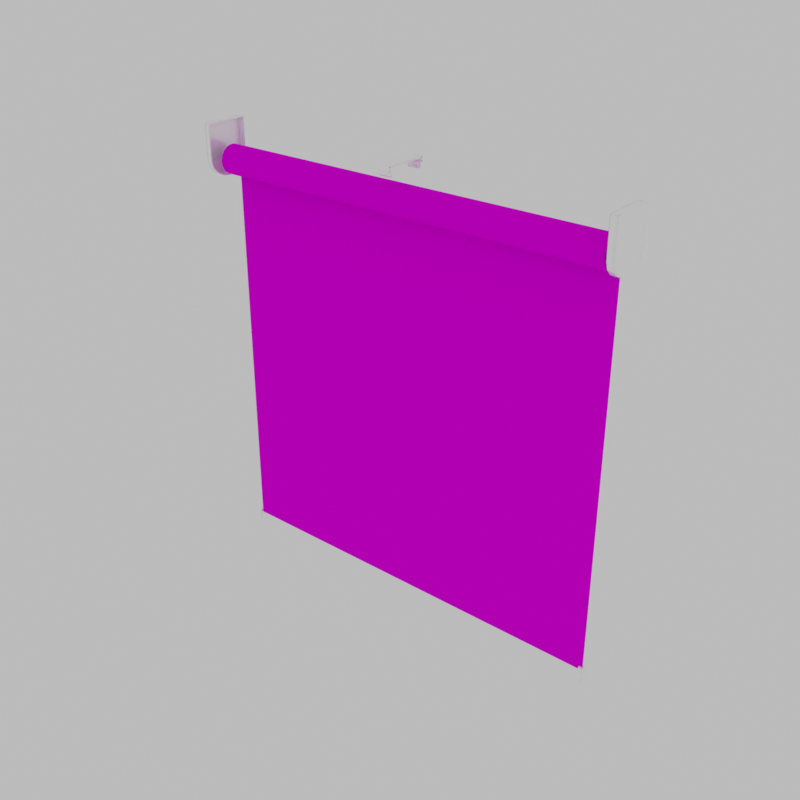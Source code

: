 # Source: Standardrollo_mit_Tr_gerprofil.blend  (saved by Blender 3.1.7; exported with 4.5.12 LTS)
import bpy
from mathutils import Matrix  # noqa: F401  (used for matrix-valued properties, if any)

bpy.ops.wm.read_factory_settings(use_empty=True)
scene = bpy.context.scene
scene.name = 'Scene'

# ---- images (referenced by path relative to the original .blend; pixels are not part of the script)
import os
ASSET_DIR = os.environ.get("B2B_ASSET_DIR", "")  # directory of the original .blend (textures are referenced by path, not embedded)
HERE = os.path.dirname(os.path.abspath(__file__))  # packed textures are extracted next to this script under _unpacked/

def load_image(name, relpath, width, height, colorspace="sRGB"):
    """Load a texture the original file referenced (path relative to the .blend, or extracted next to this script)."""
    p = next((c for c in (os.path.join(HERE, relpath), os.path.join(ASSET_DIR, relpath)) if relpath and os.path.exists(c)), "")
    if p:
        img = bpy.data.images.load(p, check_existing=True)
        img.name = name
    else:  # same state as the original file: an image datablock whose file is absent (Cycles renders it pink)
        img = bpy.data.images.new(name, width, height)
        img.source = "FILE"
        img.filepath = "//" + (relpath or name)
    img.colorspace_settings.name = colorspace
    return img
img_stoff_alpha_png = load_image('stoff_alpha.png', 'stoff_alpha.png', 1024, 1024, 'sRGB')
img_seamless_carpet_texture_normal_jpeg = load_image('seamless_carpet_texture_NORMAL.jpeg', 'seamless_carpet_texture_NORMAL.jpeg', 1024, 1024, 'sRGB')

# ---- materials (node trees are filled in below, after node groups)
mat_schiene = bpy.data.materials.new('Schiene')
mat_schiene.diffuse_color = (0.7613, 0.7613, 0.7613, 1.0)
mat_schiene.roughness = 0.1781
mat_schiene.specular_intensity = 0.2123
mat_stoff_01 = bpy.data.materials.new('Stoff_01')
mat_gloss = bpy.data.materials.new('Gloss')
mat_enden = bpy.data.materials.new('Enden')

# ---- material node trees
mat_schiene.use_nodes = True; mat_schiene.node_tree.nodes.clear()
_N = mat_schiene.node_tree.nodes; _L = mat_schiene.node_tree.links
n0 = _N.new('ShaderNodeBsdfPrincipled'); n0.name = 'Principled BSDF'; n0.location = (10, 300)
n0.distribution = 'GGX'
n0.subsurface_method = 'BURLEY'
n0.inputs[0].default_value = (1.0, 1.0, 1.0, 1.0)
n0.inputs[1].default_value = 0.2536
n0.inputs[2].default_value = 0.2069
n0.inputs[3].default_value = 1.45
n0.inputs[13].default_value = 0.4198
n0.inputs[27].default_value = (0.0, 0.0, 0.0, 1.0)
n0.inputs[28].default_value = 1.0
n1 = _N.new('ShaderNodeOutputMaterial'); n1.name = 'Material Output'; n1.location = (300, 300)
n2 = _N.new('ShaderNodeNormalMap'); n2.name = 'Normal Map'; n2.location = (-300, -300)
n2.label = 'Normal/Map'
n2.inputs[0].default_value = 0.0
_L.new(n0.outputs[0], n1.inputs[0])
_L.new(n2.outputs[0], n0.inputs[5])
n1.is_active_output = True
mat_stoff_01.use_nodes = True; mat_stoff_01.node_tree.nodes.clear()
_N = mat_stoff_01.node_tree.nodes; _L = mat_stoff_01.node_tree.links
n0 = _N.new('ShaderNodeNormalMap'); n0.name = 'Normal Map'; n0.location = (210, -42)
n0.inputs[0].default_value = 0.4
n1 = _N.new('ShaderNodeBsdfPrincipled'); n1.name = 'Principled BSDF'; n1.location = (473, 486)
n1.distribution = 'GGX'
n1.subsurface_method = 'BURLEY'
n1.inputs[2].default_value = 1.0
n1.inputs[3].default_value = 1.45
n1.inputs[13].default_value = 0.0
n1.inputs[27].default_value = (0.0, 0.0, 0.0, 1.0)
n1.inputs[28].default_value = 1.0
n2 = _N.new('ShaderNodeOutputMaterial'); n2.name = 'Material Output'; n2.location = (839, 419)
n3 = _N.new('ShaderNodeTexImage'); n3.name = 'Image Texture.001'; n3.location = (78, 415)
n3.image = img_stoff_alpha_png
n4 = _N.new('ShaderNodeTexImage'); n4.name = 'Image Texture'; n4.location = (-90, 3)
n4.image = img_seamless_carpet_texture_normal_jpeg
_L.new(n4.outputs[0], n0.inputs[1])
_L.new(n0.outputs[0], n1.inputs[5])
_L.new(n1.outputs[0], n2.inputs[0])
_L.new(n3.outputs[0], n1.inputs[0])
n2.is_active_output = True
mat_gloss.use_nodes = True; mat_gloss.node_tree.nodes.clear()
_N = mat_gloss.node_tree.nodes; _L = mat_gloss.node_tree.links
n0 = _N.new('ShaderNodeBsdfPrincipled'); n0.name = 'Principled BSDF'; n0.location = (10, 300)
n0.distribution = 'GGX'
n0.subsurface_method = 'BURLEY'
n0.inputs[1].default_value = 1.0
n0.inputs[2].default_value = 0.0
n0.inputs[3].default_value = 1.45
n0.inputs[13].default_value = 0.4589
n0.inputs[27].default_value = (0.0, 0.0, 0.0, 1.0)
n0.inputs[28].default_value = 1.0
n1 = _N.new('ShaderNodeOutputMaterial'); n1.name = 'Material Output'; n1.location = (300, 300)
_L.new(n0.outputs[0], n1.inputs[0])
n1.is_active_output = True
mat_enden.use_nodes = True; mat_enden.node_tree.nodes.clear()
_N = mat_enden.node_tree.nodes; _L = mat_enden.node_tree.links
n0 = _N.new('ShaderNodeBsdfPrincipled'); n0.name = 'Principled BSDF'; n0.location = (10, 300)
n0.distribution = 'GGX'
n0.subsurface_method = 'BURLEY'
n0.inputs[0].default_value = (0.005605, 0.005605, 0.005605, 1.0)
n0.inputs[2].default_value = 0.2534
n0.inputs[3].default_value = 1.45
n0.inputs[13].default_value = 0.1918
n0.inputs[27].default_value = (0.0, 0.0, 0.0, 1.0)
n0.inputs[28].default_value = 1.0
n1 = _N.new('ShaderNodeOutputMaterial'); n1.name = 'Material Output'; n1.location = (300, 300)
_L.new(n0.outputs[0], n1.inputs[0])
n1.is_active_output = True

# ---- world
world_world = bpy.data.worlds.new('World'); scene.world = world_world
world_world.use_nodes = True; world_world.node_tree.nodes.clear()
_N = world_world.node_tree.nodes; _L = world_world.node_tree.links
n0 = _N.new('ShaderNodeBackground'); n0.name = 'Background'; n0.location = (10, 300)
n0.inputs[0].default_value = (1.0, 1.0, 1.0, 1.0)
n0.inputs[1].default_value = 0.5
n1 = _N.new('ShaderNodeOutputWorld'); n1.name = 'World Output'; n1.location = (300, 300)
_L.new(n0.outputs[0], n1.inputs[0])
n1.is_active_output = True
world_world.use_sun_shadow = False
world_world.sun_shadow_jitter_overblur = 0.0

# ---- meshes
me_cube_001 = bpy.data.meshes.new('Cube.001')
me_cube_001.from_pydata([(3.666, -0.2791, -1.0), (3.666, -0.2874, 1.0), (3.666, 0.2815, -1.0), (3.666, 0.2897, 1.0), (4.225, -0.2791, -1.0), (4.225, -0.2874, 1.0), (4.225, 0.2815, -1.0), (4.225, 0.2897, 1.0), (3.666, -0.3222, -0.8125), (3.666, 0.3237, -0.8125), (4.225, 0.3237, -0.8125), (4.225, -0.3222, -0.8125), (3.666, -0.3363, -0.7392), (3.666, 0.3375, -0.7392), (4.225, 0.3375, -0.7392), (4.225, -0.3363, -0.7392), (3.666, -0.3618, -0.5803), (3.666, 0.3625, -0.5803), (4.225, 0.3625, -0.5803), (4.225, -0.3618, -0.5803), (3.666, -0.3714, -0.5049), (3.666, 0.3719, -0.5049), (4.225, 0.3719, -0.5049), (4.225, -0.3714, -0.5049), (3.666, -0.3862, -0.3477), (3.666, 0.3864, -0.3477), (4.225, 0.3864, -0.3477), (4.225, -0.3862, -0.3477), (3.666, -0.3909, -0.2723), (3.666, 0.391, -0.2723), (4.225, 0.391, -0.2723), (4.225, -0.3909, -0.2723), (3.705, 0.3046, -0.7392), (3.705, 0.2924, -0.8125), (4.186, 0.3046, -0.7392), (4.186, 0.2924, -0.8125), (4.186, -0.3034, -0.7392), (4.186, -0.2909, -0.8125), (3.705, -0.2909, -0.8125), (3.705, -0.3034, -0.7392), (3.705, 0.3352, -0.5049), (3.705, 0.3268, -0.5803), (4.186, 0.3352, -0.5049), (4.186, 0.3268, -0.5803), (4.186, -0.3347, -0.5049), (4.186, -0.3261, -0.5803), (3.705, -0.3261, -0.5803), (3.705, -0.3347, -0.5049), (3.705, 0.3523, -0.2723), (3.705, 0.3482, -0.3477), (4.186, 0.3523, -0.2723), (4.186, 0.3482, -0.3477), (4.186, -0.3522, -0.2723), (4.186, -0.348, -0.3477), (3.705, -0.348, -0.3477), (3.705, -0.3522, -0.2723), (3.696, 0.2815, -1.0), (3.696, 0.2897, 1.0), (3.696, -0.2791, -1.0), (3.696, -0.2874, 1.0), (3.696, -0.3222, -0.8125), (3.696, 0.3237, -0.8125), (3.696, -0.3363, -0.7392), (3.696, 0.3375, -0.7392), (3.696, -0.3618, -0.5803), (3.696, 0.3625, -0.5803), (3.696, -0.3714, -0.5049), (3.696, 0.3719, -0.5049), (3.696, -0.3862, -0.3477), (3.696, 0.3864, -0.3477), (3.696, -0.3909, -0.2723), (3.696, 0.391, -0.2723), (3.735, -0.2916, -0.8125), (3.735, 0.2931, -0.8125), (3.735, -0.3038, -0.7392), (3.735, 0.3051, -0.7392), (3.735, -0.3263, -0.5803), (3.735, 0.327, -0.5803), (3.735, -0.3349, -0.5049), (3.735, 0.3354, -0.5049), (3.735, -0.3481, -0.3477), (3.735, 0.3483, -0.3477), (3.735, -0.3522, -0.2723), (3.735, 0.3523, -0.2723), (4.183, 0.2897, 1.0), (4.183, -0.2791, -1.0), (4.183, 0.3237, -0.8125), (4.183, 0.3375, -0.7392), (4.183, 0.3625, -0.5803), (4.183, 0.3719, -0.5049), (4.183, 0.3864, -0.3477), (4.183, 0.391, -0.2723), (4.144, 0.2931, -0.8125), (4.144, 0.3051, -0.7392), (4.144, 0.327, -0.5803), (4.144, 0.3354, -0.5049), (4.144, 0.3483, -0.3477), (4.144, 0.3523, -0.2723), (4.183, 0.2815, -1.0), (4.183, -0.2874, 1.0), (4.183, -0.3222, -0.8125), (4.183, -0.3363, -0.7392), (4.183, -0.3618, -0.5803), (4.183, -0.3714, -0.5049), (4.183, -0.3862, -0.3477), (4.183, -0.3909, -0.2723), (4.144, -0.2916, -0.8125), (4.144, -0.3038, -0.7392), (4.144, -0.3263, -0.5803), (4.144, -0.3349, -0.5049), (4.144, -0.3481, -0.3477), (4.144, -0.3522, -0.2723), (3.666, 0.1672, -1.0), (3.666, 0.1721, 1.0), (4.225, 0.1672, -1.0), (4.225, 0.1721, 1.0), (3.696, 0.1721, 1.0), (3.696, 0.1672, -1.0), (4.183, 0.1721, 1.0), (4.183, 0.1672, -1.0), (3.666, -0.153, -1.0), (4.225, -0.1576, 1.0), (3.696, -0.1576, 1.0), (3.696, -0.153, -1.0), (4.183, -0.1576, 1.0), (4.183, -0.153, -1.0), (3.666, -0.1576, 1.0), (4.225, -0.153, -1.0), (3.666, -0.3858, 0.3638), (3.666, 0.386, 0.3638), (4.225, 0.386, 0.3638), (4.225, -0.3858, 0.3638), (3.696, -0.3858, 0.3638), (3.696, 0.386, 0.3638), (4.183, -0.3858, 0.3638), (4.183, 0.386, 0.3638), (3.811, 0.2815, -1.0), (3.811, -0.2874, 1.0), (3.811, -0.3222, -0.8125), (3.811, -0.3363, -0.7392), (3.811, -0.3618, -0.5803), (3.811, -0.3714, -0.5049), (3.811, -0.3862, -0.3477), (3.811, -0.3909, -0.2723), (3.849, -0.2916, -0.8125), (3.849, -0.3038, -0.7392), (3.849, -0.3263, -0.5803), (3.849, -0.3349, -0.5049), (3.849, -0.3481, -0.3477), (3.849, -0.3522, -0.2723), (3.811, 0.2897, 1.0), (3.811, -0.2791, -1.0), (3.811, 0.3237, -0.8125), (3.811, 0.3375, -0.7392), (3.811, 0.3625, -0.5803), (3.811, 0.3719, -0.5049), (3.811, 0.3864, -0.3477), (3.811, 0.391, -0.2723), (3.849, 0.2931, -0.8125), (3.849, 0.305, -0.7392), (3.849, 0.327, -0.5803), (3.849, 0.3354, -0.5049), (3.849, 0.3483, -0.3477), (3.849, 0.3523, -0.2723), (3.811, 0.1672, -1.0), (3.811, 0.1721, 1.0), (3.811, -0.153, -1.0), (3.811, -0.1576, 1.0), (3.811, 0.386, 0.3638), (3.811, -0.3858, 0.3638), (4.076, 0.2897, 1.0), (4.076, -0.2791, -1.0), (4.076, 0.3237, -0.8125), (4.076, 0.3375, -0.7392), (4.076, 0.3625, -0.5803), (4.076, 0.3719, -0.5049), (4.076, 0.3864, -0.3477), (4.076, 0.391, -0.2723), (4.039, 0.2931, -0.8125), (4.039, 0.305, -0.7392), (4.039, 0.327, -0.5803), (4.039, 0.3354, -0.5049), (4.039, 0.3483, -0.3477), (4.039, 0.3523, -0.2723), (4.076, 0.1721, 1.0), (4.076, -0.1576, 1.0), (4.076, 0.386, 0.3638), (4.076, 0.2815, -1.0), (4.076, -0.2874, 1.0), (4.076, -0.3222, -0.8125), (4.076, -0.3363, -0.7392), (4.076, -0.3618, -0.5803), (4.076, -0.3714, -0.5049), (4.076, -0.3862, -0.3477), (4.076, -0.3909, -0.2723), (4.039, -0.2916, -0.8125), (4.039, -0.3038, -0.7392), (4.039, -0.3263, -0.5803), (4.039, -0.3349, -0.5049), (4.039, -0.3481, -0.3477), (4.039, -0.3522, -0.2723), (4.076, 0.1672, -1.0), (4.076, -0.153, -1.0), (4.076, -0.3858, 0.3638)], [], [(135, 84, 7, 130), (132, 59, 1, 128), (125, 127, 4, 85), (122, 126, 1, 59), (58, 60, 8, 0), (98, 86, 10, 6), (65, 17, 41, 77), (70, 28, 55, 82), (62, 64, 16, 12), (87, 88, 18, 14), (87, 14, 34, 93), (104, 27, 53, 110), (61, 9, 33, 73), (66, 68, 24, 20), (89, 90, 26, 22), (66, 20, 47, 78), (102, 19, 45, 108), (72, 74, 39, 38), (92, 93, 34, 35), (76, 78, 47, 46), (94, 95, 42, 43), (80, 82, 55, 54), (96, 97, 50, 51), (89, 22, 42, 95), (69, 25, 49, 81), (91, 30, 50, 97), (100, 11, 37, 106), (62, 12, 39, 74), (139, 62, 74, 145), (8, 60, 72, 38), (29, 71, 83, 48), (156, 69, 81, 162), (21, 67, 79, 40), (49, 48, 83, 81), (148, 149, 82, 80), (41, 40, 79, 77), (146, 147, 78, 76), (33, 32, 75, 73), (144, 145, 74, 72), (16, 64, 76, 46), (141, 66, 78, 147), (21, 25, 69, 67), (141, 142, 68, 66), (152, 61, 73, 158), (24, 68, 80, 54), (13, 63, 75, 32), (13, 17, 65, 63), (139, 140, 64, 62), (143, 70, 82, 149), (154, 65, 77, 160), (2, 9, 61, 56), (151, 138, 60, 58), (167, 122, 59, 137), (120, 123, 58, 0), (169, 137, 59, 132), (129, 3, 57, 133), (131, 5, 99, 134), (121, 124, 99, 5), (4, 11, 100, 85), (18, 88, 94, 43), (31, 105, 111, 52), (15, 19, 102, 101), (10, 86, 92, 35), (23, 27, 104, 103), (23, 103, 109, 44), (37, 36, 107, 106), (45, 44, 109, 108), (53, 52, 111, 110), (26, 90, 96, 51), (15, 101, 107, 36), (189, 100, 106, 195), (177, 91, 97, 183), (175, 89, 95, 181), (182, 183, 97, 96), (180, 181, 95, 94), (178, 179, 93, 92), (191, 102, 108, 197), (175, 176, 90, 89), (193, 104, 110, 199), (173, 87, 93, 179), (173, 174, 88, 87), (187, 172, 86, 98), (202, 125, 85, 171), (186, 170, 84, 135), (187, 98, 119, 201), (7, 84, 118, 115), (2, 56, 117, 112), (150, 57, 116, 165), (57, 3, 113, 116), (98, 6, 114, 119), (201, 119, 125, 202), (115, 118, 124, 121), (112, 117, 123, 120), (165, 116, 122, 167), (116, 113, 126, 122), (119, 114, 127, 125), (177, 186, 135, 91), (31, 131, 134, 105), (29, 129, 133, 71), (143, 169, 132, 70), (70, 132, 128, 28), (91, 135, 130, 30), (194, 203, 169, 143), (71, 133, 168, 157), (184, 165, 167, 185), (117, 164, 166, 123), (170, 150, 165, 184), (56, 136, 164, 117), (133, 57, 150, 168), (123, 166, 151, 58), (56, 61, 152, 136), (63, 65, 154, 153), (63, 153, 159, 75), (68, 142, 148, 80), (67, 69, 156, 155), (64, 140, 146, 76), (73, 75, 159, 158), (77, 79, 161, 160), (81, 83, 163, 162), (67, 155, 161, 79), (71, 157, 163, 83), (60, 138, 144, 72), (203, 188, 137, 169), (185, 167, 137, 188), (171, 189, 138, 151), (174, 154, 160, 180), (194, 143, 149, 200), (190, 191, 140, 139), (172, 152, 158, 178), (192, 193, 142, 141), (192, 141, 147, 198), (195, 196, 145, 144), (197, 198, 147, 146), (199, 200, 149, 148), (176, 156, 162, 182), (190, 139, 145, 196), (101, 190, 196, 107), (90, 176, 182, 96), (110, 111, 200, 199), (108, 109, 198, 197), (106, 107, 196, 195), (103, 192, 198, 109), (103, 104, 193, 192), (86, 172, 178, 92), (101, 102, 191, 190), (105, 194, 200, 111), (88, 174, 180, 94), (85, 100, 189, 171), (124, 185, 188, 99), (134, 99, 188, 203), (84, 170, 184, 118), (118, 184, 185, 124), (105, 134, 203, 194), (157, 168, 186, 177), (164, 201, 202, 166), (136, 187, 201, 164), (168, 150, 170, 186), (166, 202, 171, 151), (136, 152, 172, 187), (153, 154, 174, 173), (153, 173, 179, 159), (142, 193, 199, 148), (155, 156, 176, 175), (140, 191, 197, 146), (158, 159, 179, 178), (160, 161, 181, 180), (162, 163, 183, 182), (155, 175, 181, 161), (157, 177, 183, 163), (138, 189, 195, 144)])
me_cube_001.polygons.foreach_set('use_smooth', [True] * 170)
_uv = me_cube_001.uv_layers.new(name='UVMap')
_uv.uv.foreach_set('vector', [0.5455, 0.4987, 0.625, 0.4987, 0.625, 0.5, 0.5455, 0.5, 0.5455, 0.9991, 0.625, 0.9991, 0.625, 1.0, 0.5455, 1.0, 0.3737, 0.6938, 0.375, 0.6938, 0.375, 0.75, 0.3737, 0.75, 0.8741, 0.6938, 0.875, 0.6938, 0.875, 0.75, 0.8741, 0.75, 0.375, 0.9991, 0.3984, 0.9991, 0.3984, 1.0, 0.375, 1.0, 0.375, 0.4987, 0.3984, 0.4987, 0.3984, 0.5, 0.375, 0.5, 0.4275, 0.2509, 0.4275, 0.25, 0.4275, 0.25, 0.4275, 0.2509, 0.466, 0.9991, 0.466, 1.0, 0.466, 1.0, 0.466, 0.9991, 0.4076, 0.9991, 0.4275, 0.9991, 0.4275, 1.0, 0.4076, 1.0, 0.4076, 0.4987, 0.4275, 0.4987, 0.4275, 0.5, 0.4076, 0.5, 0.4076, 0.4987, 0.4076, 0.5, 0.4076, 0.5, 0.4076, 0.4987, 0.4565, 0.7513, 0.4565, 0.75, 0.4565, 0.75, 0.4565, 0.7513, 0.3984, 0.2509, 0.3984, 0.25, 0.3984, 0.25, 0.3984, 0.2509, 0.4369, 0.9991, 0.4565, 0.9991, 0.4565, 1.0, 0.4369, 1.0, 0.4369, 0.4987, 0.4565, 0.4987, 0.4565, 0.5, 0.4369, 0.5, 0.4369, 0.9991, 0.4369, 1.0, 0.4369, 1.0, 0.4369, 0.9991, 0.4275, 0.7513, 0.4275, 0.75, 0.4275, 0.75, 0.4275, 0.7513, 0.3984, 0.9991, 0.4076, 0.9991, 0.4076, 1.0, 0.3984, 1.0, 0.3984, 0.4987, 0.4076, 0.4987, 0.4076, 0.5, 0.3984, 0.5, 0.4275, 0.9991, 0.4369, 0.9991, 0.4369, 1.0, 0.4275, 1.0, 0.4275, 0.4987, 0.4369, 0.4987, 0.4369, 0.5, 0.4275, 0.5, 0.4565, 0.9991, 0.466, 0.9991, 0.466, 1.0, 0.4565, 1.0, 0.4565, 0.4987, 0.466, 0.4987, 0.466, 0.5, 0.4565, 0.5, 0.4369, 0.4987, 0.4369, 0.5, 0.4369, 0.5, 0.4369, 0.4987, 0.4565, 0.2509, 0.4565, 0.25, 0.4565, 0.25, 0.4565, 0.2509, 0.466, 0.4987, 0.466, 0.5, 0.466, 0.5, 0.466, 0.4987, 0.3984, 0.7513, 0.3984, 0.75, 0.3984, 0.75, 0.3984, 0.7513, 0.4076, 0.9991, 0.4076, 1.0, 0.4076, 1.0, 0.4076, 0.9991, 0.4076, 0.9957, 0.4076, 0.9991, 0.4076, 0.9991, 0.4076, 0.9957, 0.3984, 1.0, 0.3984, 0.9991, 0.3984, 0.9991, 0.3984, 1.0, 0.466, 0.25, 0.466, 0.2509, 0.466, 0.2509, 0.466, 0.25, 0.4565, 0.2543, 0.4565, 0.2509, 0.4565, 0.2509, 0.4565, 0.2543, 0.4369, 0.25, 0.4369, 0.2509, 0.4369, 0.2509, 0.4369, 0.25, 0.4565, 0.25, 0.466, 0.25, 0.466, 0.2509, 0.4565, 0.2509, 0.4565, 0.9957, 0.466, 0.9957, 0.466, 0.9991, 0.4565, 0.9991, 0.4275, 0.25, 0.4369, 0.25, 0.4369, 0.2509, 0.4275, 0.2509, 0.4275, 0.9957, 0.4369, 0.9957, 0.4369, 0.9991, 0.4275, 0.9991, 0.3984, 0.25, 0.4076, 0.25, 0.4076, 0.2509, 0.3984, 0.2509, 0.3984, 0.9957, 0.4076, 0.9957, 0.4076, 0.9991, 0.3984, 0.9991, 0.4275, 1.0, 0.4275, 0.9991, 0.4275, 0.9991, 0.4275, 1.0, 0.4369, 0.9957, 0.4369, 0.9991, 0.4369, 0.9991, 0.4369, 0.9957, 0.4369, 0.25, 0.4565, 0.25, 0.4565, 0.2509, 0.4369, 0.2509, 0.4369, 0.9957, 0.4565, 0.9957, 0.4565, 0.9991, 0.4369, 0.9991, 0.3984, 0.2543, 0.3984, 0.2509, 0.3984, 0.2509, 0.3984, 0.2543, 0.4565, 1.0, 0.4565, 0.9991, 0.4565, 0.9991, 0.4565, 1.0, 0.4076, 0.25, 0.4076, 0.2509, 0.4076, 0.2509, 0.4076, 0.25, 0.4076, 0.25, 0.4275, 0.25, 0.4275, 0.2509, 0.4076, 0.2509, 0.4076, 0.9957, 0.4275, 0.9957, 0.4275, 0.9991, 0.4076, 0.9991, 0.466, 0.9957, 0.466, 0.9991, 0.466, 0.9991, 0.466, 0.9957, 0.4275, 0.2543, 0.4275, 0.2509, 0.4275, 0.2509, 0.4275, 0.2543, 0.375, 0.25, 0.3984, 0.25, 0.3984, 0.2509, 0.375, 0.2509, 0.375, 0.9957, 0.3984, 0.9957, 0.3984, 0.9991, 0.375, 0.9991, 0.8707, 0.6938, 0.8741, 0.6938, 0.8741, 0.75, 0.8707, 0.75, 0.125, 0.6938, 0.1259, 0.6938, 0.1259, 0.75, 0.125, 0.75, 0.5455, 0.9957, 0.625, 0.9957, 0.625, 0.9991, 0.5455, 0.9991, 0.5455, 0.25, 0.625, 0.25, 0.625, 0.2509, 0.5455, 0.2509, 0.5455, 0.75, 0.625, 0.75, 0.625, 0.7513, 0.5455, 0.7513, 0.625, 0.6938, 0.6263, 0.6938, 0.6263, 0.75, 0.625, 0.75, 0.375, 0.75, 0.3984, 0.75, 0.3984, 0.7513, 0.375, 0.7513, 0.4275, 0.5, 0.4275, 0.4987, 0.4275, 0.4987, 0.4275, 0.5, 0.466, 0.75, 0.466, 0.7513, 0.466, 0.7513, 0.466, 0.75, 0.4076, 0.75, 0.4275, 0.75, 0.4275, 0.7513, 0.4076, 0.7513, 0.3984, 0.5, 0.3984, 0.4987, 0.3984, 0.4987, 0.3984, 0.5, 0.4369, 0.75, 0.4565, 0.75, 0.4565, 0.7513, 0.4369, 0.7513, 0.4369, 0.75, 0.4369, 0.7513, 0.4369, 0.7513, 0.4369, 0.75, 0.3984, 0.75, 0.4076, 0.75, 0.4076, 0.7513, 0.3984, 0.7513, 0.4275, 0.75, 0.4369, 0.75, 0.4369, 0.7513, 0.4275, 0.7513, 0.4565, 0.75, 0.466, 0.75, 0.466, 0.7513, 0.4565, 0.7513, 0.4565, 0.5, 0.4565, 0.4987, 0.4565, 0.4987, 0.4565, 0.5, 0.4076, 0.75, 0.4076, 0.7513, 0.4076, 0.7513, 0.4076, 0.75, 0.3984, 0.7544, 0.3984, 0.7513, 0.3984, 0.7513, 0.3984, 0.7544, 0.466, 0.4956, 0.466, 0.4987, 0.466, 0.4987, 0.466, 0.4956, 0.4369, 0.4956, 0.4369, 0.4987, 0.4369, 0.4987, 0.4369, 0.4956, 0.4565, 0.4956, 0.466, 0.4956, 0.466, 0.4987, 0.4565, 0.4987, 0.4275, 0.4956, 0.4369, 0.4956, 0.4369, 0.4987, 0.4275, 0.4987, 0.3984, 0.4956, 0.4076, 0.4956, 0.4076, 0.4987, 0.3984, 0.4987, 0.4275, 0.7544, 0.4275, 0.7513, 0.4275, 0.7513, 0.4275, 0.7544, 0.4369, 0.4956, 0.4565, 0.4956, 0.4565, 0.4987, 0.4369, 0.4987, 0.4565, 0.7544, 0.4565, 0.7513, 0.4565, 0.7513, 0.4565, 0.7544, 0.4076, 0.4956, 0.4076, 0.4987, 0.4076, 0.4987, 0.4076, 0.4956, 0.4076, 0.4956, 0.4275, 0.4956, 0.4275, 0.4987, 0.4076, 0.4987, 0.375, 0.4956, 0.3984, 0.4956, 0.3984, 0.4987, 0.375, 0.4987, 0.3706, 0.6938, 0.3737, 0.6938, 0.3737, 0.75, 0.3706, 0.75, 0.5455, 0.4956, 0.625, 0.4956, 0.625, 0.4987, 0.5455, 0.4987, 0.3706, 0.5, 0.3737, 0.5, 0.3737, 0.551, 0.3706, 0.551, 0.625, 0.5, 0.6263, 0.5, 0.6263, 0.551, 0.625, 0.551, 0.125, 0.5, 0.1259, 0.5, 0.1259, 0.551, 0.125, 0.551, 0.8707, 0.5, 0.8741, 0.5, 0.8741, 0.551, 0.8707, 0.551, 0.8741, 0.5, 0.875, 0.5, 0.875, 0.551, 0.8741, 0.551, 0.3737, 0.5, 0.375, 0.5, 0.375, 0.551, 0.3737, 0.551, 0.3706, 0.551, 0.3737, 0.551, 0.3737, 0.6938, 0.3706, 0.6938, 0.625, 0.551, 0.6263, 0.551, 0.6263, 0.6938, 0.625, 0.6938, 0.125, 0.551, 0.1259, 0.551, 0.1259, 0.6938, 0.125, 0.6938, 0.8707, 0.551, 0.8741, 0.551, 0.8741, 0.6938, 0.8707, 0.6938, 0.8741, 0.551, 0.875, 0.551, 0.875, 0.6938, 0.8741, 0.6938, 0.3737, 0.551, 0.375, 0.551, 0.375, 0.6938, 0.3737, 0.6938, 0.466, 0.4956, 0.5455, 0.4956, 0.5455, 0.4987, 0.466, 0.4987, 0.466, 0.75, 0.5455, 0.75, 0.5455, 0.7513, 0.466, 0.7513, 0.466, 0.25, 0.5455, 0.25, 0.5455, 0.2509, 0.466, 0.2509, 0.466, 0.9957, 0.5455, 0.9957, 0.5455, 0.9991, 0.466, 0.9991, 0.466, 0.9991, 0.5455, 0.9991, 0.5455, 1.0, 0.466, 1.0, 0.466, 0.4987, 0.5455, 0.4987, 0.5455, 0.5, 0.466, 0.5, 0.466, 0.7544, 0.5455, 0.7544, 0.5455, 0.9957, 0.466, 0.9957, 0.466, 0.2509, 0.5455, 0.2509, 0.5455, 0.2543, 0.466, 0.2543, 0.6294, 0.551, 0.8707, 0.551, 0.8707, 0.6938, 0.6294, 0.6938, 0.1259, 0.551, 0.1293, 0.551, 0.1293, 0.6938, 0.1259, 0.6938, 0.6294, 0.5, 0.8707, 0.5, 0.8707, 0.551, 0.6294, 0.551, 0.1259, 0.5, 0.1293, 0.5, 0.1293, 0.551, 0.1259, 0.551, 0.5455, 0.2509, 0.625, 0.2509, 0.625, 0.2543, 0.5455, 0.2543, 0.1259, 0.6938, 0.1293, 0.6938, 0.1293, 0.75, 0.1259, 0.75, 0.375, 0.2509, 0.3984, 0.2509, 0.3984, 0.2543, 0.375, 0.2543, 0.4076, 0.2509, 0.4275, 0.2509, 0.4275, 0.2543, 0.4076, 0.2543, 0.4076, 0.2509, 0.4076, 0.2543, 0.4076, 0.2543, 0.4076, 0.2509, 0.4565, 0.9991, 0.4565, 0.9957, 0.4565, 0.9957, 0.4565, 0.9991, 0.4369, 0.2509, 0.4565, 0.2509, 0.4565, 0.2543, 0.4369, 0.2543, 0.4275, 0.9991, 0.4275, 0.9957, 0.4275, 0.9957, 0.4275, 0.9991, 0.3984, 0.2509, 0.4076, 0.2509, 0.4076, 0.2543, 0.3984, 0.2543, 0.4275, 0.2509, 0.4369, 0.2509, 0.4369, 0.2543, 0.4275, 0.2543, 0.4565, 0.2509, 0.466, 0.2509, 0.466, 0.2543, 0.4565, 0.2543, 0.4369, 0.2509, 0.4369, 0.2543, 0.4369, 0.2543, 0.4369, 0.2509, 0.466, 0.2509, 0.466, 0.2543, 0.466, 0.2543, 0.466, 0.2509, 0.3984, 0.9991, 0.3984, 0.9957, 0.3984, 0.9957, 0.3984, 0.9991, 0.5455, 0.7544, 0.625, 0.7544, 0.625, 0.9957, 0.5455, 0.9957, 0.6294, 0.6938, 0.8707, 0.6938, 0.8707, 0.75, 0.6294, 0.75, 0.375, 0.7544, 0.3984, 0.7544, 0.3984, 0.9957, 0.375, 0.9957, 0.4275, 0.4956, 0.4275, 0.2543, 0.4275, 0.2543, 0.4275, 0.4956, 0.466, 0.7544, 0.466, 0.9957, 0.466, 0.9957, 0.466, 0.7544, 0.4076, 0.7544, 0.4275, 0.7544, 0.4275, 0.9957, 0.4076, 0.9957, 0.3984, 0.4956, 0.3984, 0.2543, 0.3984, 0.2543, 0.3984, 0.4956, 0.4369, 0.7544, 0.4565, 0.7544, 0.4565, 0.9957, 0.4369, 0.9957, 0.4369, 0.7544, 0.4369, 0.9957, 0.4369, 0.9957, 0.4369, 0.7544, 0.3984, 0.7544, 0.4076, 0.7544, 0.4076, 0.9957, 0.3984, 0.9957, 0.4275, 0.7544, 0.4369, 0.7544, 0.4369, 0.9957, 0.4275, 0.9957, 0.4565, 0.7544, 0.466, 0.7544, 0.466, 0.9957, 0.4565, 0.9957, 0.4565, 0.4956, 0.4565, 0.2543, 0.4565, 0.2543, 0.4565, 0.4956, 0.4076, 0.7544, 0.4076, 0.9957, 0.4076, 0.9957, 0.4076, 0.7544, 0.4076, 0.7513, 0.4076, 0.7544, 0.4076, 0.7544, 0.4076, 0.7513, 0.4565, 0.4987, 0.4565, 0.4956, 0.4565, 0.4956, 0.4565, 0.4987, 0.4565, 0.7513, 0.466, 0.7513, 0.466, 0.7544, 0.4565, 0.7544, 0.4275, 0.7513, 0.4369, 0.7513, 0.4369, 0.7544, 0.4275, 0.7544, 0.3984, 0.7513, 0.4076, 0.7513, 0.4076, 0.7544, 0.3984, 0.7544, 0.4369, 0.7513, 0.4369, 0.7544, 0.4369, 0.7544, 0.4369, 0.7513, 0.4369, 0.7513, 0.4565, 0.7513, 0.4565, 0.7544, 0.4369, 0.7544, 0.3984, 0.4987, 0.3984, 0.4956, 0.3984, 0.4956, 0.3984, 0.4987, 0.4076, 0.7513, 0.4275, 0.7513, 0.4275, 0.7544, 0.4076, 0.7544, 0.466, 0.7513, 0.466, 0.7544, 0.466, 0.7544, 0.466, 0.7513, 0.4275, 0.4987, 0.4275, 0.4956, 0.4275, 0.4956, 0.4275, 0.4987, 0.375, 0.7513, 0.3984, 0.7513, 0.3984, 0.7544, 0.375, 0.7544, 0.6263, 0.6938, 0.6294, 0.6938, 0.6294, 0.75, 0.6263, 0.75, 0.5455, 0.7513, 0.625, 0.7513, 0.625, 0.7544, 0.5455, 0.7544, 0.6263, 0.5, 0.6294, 0.5, 0.6294, 0.551, 0.6263, 0.551, 0.6263, 0.551, 0.6294, 0.551, 0.6294, 0.6938, 0.6263, 0.6938, 0.466, 0.7513, 0.5455, 0.7513, 0.5455, 0.7544, 0.466, 0.7544, 0.466, 0.2543, 0.5455, 0.2543, 0.5455, 0.4956, 0.466, 0.4956, 0.1293, 0.551, 0.3706, 0.551, 0.3706, 0.6938, 0.1293, 0.6938, 0.1293, 0.5, 0.3706, 0.5, 0.3706, 0.551, 0.1293, 0.551, 0.5455, 0.2543, 0.625, 0.2543, 0.625, 0.4956, 0.5455, 0.4956, 0.1293, 0.6938, 0.3706, 0.6938, 0.3706, 0.75, 0.1293, 0.75, 0.375, 0.2543, 0.3984, 0.2543, 0.3984, 0.4956, 0.375, 0.4956, 0.4076, 0.2543, 0.4275, 0.2543, 0.4275, 0.4956, 0.4076, 0.4956, 0.4076, 0.2543, 0.4076, 0.4956, 0.4076, 0.4956, 0.4076, 0.2543, 0.4565, 0.9957, 0.4565, 0.7544, 0.4565, 0.7544, 0.4565, 0.9957, 0.4369, 0.2543, 0.4565, 0.2543, 0.4565, 0.4956, 0.4369, 0.4956, 0.4275, 0.9957, 0.4275, 0.7544, 0.4275, 0.7544, 0.4275, 0.9957, 0.3984, 0.2543, 0.4076, 0.2543, 0.4076, 0.4956, 0.3984, 0.4956, 0.4275, 0.2543, 0.4369, 0.2543, 0.4369, 0.4956, 0.4275, 0.4956, 0.4565, 0.2543, 0.466, 0.2543, 0.466, 0.4956, 0.4565, 0.4956, 0.4369, 0.2543, 0.4369, 0.4956, 0.4369, 0.4956, 0.4369, 0.2543, 0.466, 0.2543, 0.466, 0.4956, 0.466, 0.4956, 0.466, 0.2543, 0.3984, 0.9957, 0.3984, 0.7544, 0.3984, 0.7544, 0.3984, 0.9957])
me_cube_001.materials.append(mat_schiene)
me_cube_001.use_remesh_fix_poles = True
me_cube_001.use_remesh_preserve_attributes = False
me_cube_001.use_mirror_vertex_groups = False
me_cube_001.update()
me_plane_003 = bpy.data.meshes.new('Plane.003')
me_plane_003.from_pydata([(-10.0, -10.0, 0.0), (10.0, -10.0, 0.0), (-10.0, 10.0, 0.0), (10.0, 10.0, 0.0)], [], [(0, 1, 3, 2)])
_uv = me_plane_003.uv_layers.new(name='UVMap')
_uv.uv.foreach_set('vector', [-0.5, -0.5, 1.5, -0.5, 1.5, 1.5, -0.5, 1.5])
me_plane_003.materials.append(mat_stoff_01)
me_plane_003.use_remesh_fix_poles = True
me_plane_003.use_remesh_preserve_attributes = False
me_plane_003.use_mirror_vertex_groups = False
me_plane_003.update()
me_cube_002 = bpy.data.meshes.new('Cube.002')
me_cube_002.from_pydata([(-1.0, -0.738, -1.015), (-1.0, -0.6518, 1.0), (-1.0, 0.738, -1.015), (-1.0, 0.6636, 1.0), (1.0, -0.738, -1.015), (1.0, -0.6518, 1.0), (1.0, 0.738, -1.015), (1.0, 0.6636, 1.0), (-1.0, -1.105, 7.794e-09), (-1.0, 1.105, 7.802e-09), (1.0, 1.105, 7.797e-09), (1.0, -1.105, 7.794e-09), (-0.8107, 0.738, -1.015), (-0.8107, 0.6636, 1.0), (-0.8107, -0.738, -1.015), (-0.8107, -0.6518, 1.0), (-0.8107, -1.105, 7.794e-09), (-0.8107, 1.105, 7.802e-09), (0.7829, 0.6636, 1.0), (0.7829, -0.738, -1.015), (0.7829, 1.105, 7.797e-09), (0.7829, 0.738, -1.015), (0.7829, -0.6518, 1.0), (0.7829, -1.105, 7.794e-09), (-1.0, -0.766, 0.8862), (-1.0, 0.7749, 0.8862), (1.0, 0.7691, 0.8862), (1.0, -0.766, 0.8862), (-0.8107, -0.766, 0.8862), (-0.8107, 0.7747, 0.8862), (0.7829, -0.766, 0.8862), (0.7829, 0.7691, 0.8862), (-1.0, 0.8111, -0.8954), (1.0, 0.8111, -0.8954), (1.0, -0.8111, -0.8954), (-1.0, -0.8111, -0.8954), (-0.8107, 0.8111, -0.8954), (-0.8107, -0.8111, -0.8954), (0.7829, -0.8111, -0.8954), (0.7829, 0.8111, -0.8954), (-1.0, 1.001, 0.4431), (1.0, 0.9981, 0.4431), (1.0, -0.9966, 0.4431), (-0.8107, -0.9966, 0.4431), (-0.8107, 1.001, 0.4431), (0.7829, -0.9966, 0.4431), (0.7829, 0.9981, 0.4431), (-1.0, -0.9966, 0.4431), (-1.0, -0.9017, 0.6647), (-1.0, 0.9084, 0.6647), (1.0, 0.9039, 0.6647), (1.0, -0.9017, 0.6647), (-0.8107, -0.9017, 0.6647), (-0.8107, 0.9083, 0.6647), (0.7829, -0.9017, 0.6647), (0.7829, 0.9039, 0.6647), (-1.0, -1.047, -0.4403), (-1.0, 1.047, -0.4403), (1.0, 1.047, -0.4403), (1.0, -1.047, -0.4403), (-0.8107, 1.047, -0.4403), (-0.8107, -1.047, -0.4403), (0.7829, -1.047, -0.4403), (0.7829, 1.047, -0.4403)], [], [(24, 1, 3, 25), (31, 18, 7, 26), (26, 7, 5, 27), (28, 15, 1, 24), (21, 6, 4, 19), (13, 3, 1, 15), (61, 16, 8, 56), (58, 10, 11, 59), (63, 20, 10, 58), (56, 8, 9, 57), (57, 9, 17, 60), (62, 23, 16, 61), (18, 13, 15, 22), (2, 12, 14, 0), (30, 22, 15, 28), (25, 3, 13, 29), (27, 5, 22, 30), (7, 18, 22, 5), (59, 11, 23, 62), (60, 17, 20, 63), (12, 21, 19, 14), (29, 13, 18, 31), (53, 29, 31, 55), (51, 27, 30, 54), (49, 25, 29, 53), (54, 30, 28, 52), (52, 28, 24, 48), (50, 26, 27, 51), (55, 31, 26, 50), (48, 24, 25, 49), (12, 36, 39, 21), (4, 34, 38, 19), (19, 38, 37, 14), (2, 32, 36, 12), (0, 35, 32, 2), (21, 39, 33, 6), (6, 33, 34, 4), (14, 37, 35, 0), (8, 47, 40, 9), (20, 46, 41, 10), (10, 41, 42, 11), (16, 43, 47, 8), (23, 45, 43, 16), (9, 40, 44, 17), (11, 42, 45, 23), (17, 44, 46, 20), (47, 48, 49, 40), (46, 55, 50, 41), (41, 50, 51, 42), (43, 52, 48, 47), (45, 54, 52, 43), (40, 49, 53, 44), (42, 51, 54, 45), (44, 53, 55, 46), (36, 60, 63, 39), (34, 59, 62, 38), (38, 62, 61, 37), (32, 57, 60, 36), (35, 56, 57, 32), (39, 63, 58, 33), (33, 58, 59, 34), (37, 61, 56, 35)])
me_cube_002.polygons.foreach_set('use_smooth', [True] * 62)
_uv = me_cube_002.uv_layers.new(name='UVMap')
_uv.uv.foreach_set('vector', [0.6108, 0.0, 0.625, 0.0, 0.625, 0.25, 0.6108, 0.25, 0.6108, 0.4729, 0.625, 0.4729, 0.625, 0.5, 0.6108, 0.5, 0.6108, 0.5, 0.625, 0.5, 0.625, 0.75, 0.6108, 0.75, 0.6108, 0.9763, 0.625, 0.9763, 0.625, 1.0, 0.6108, 1.0, 0.3479, 0.5, 0.375, 0.5, 0.375, 0.75, 0.3479, 0.75, 0.8513, 0.5, 0.875, 0.5, 0.875, 0.75, 0.8513, 0.75, 0.445, 0.9763, 0.5, 0.9763, 0.5, 1.0, 0.445, 1.0, 0.445, 0.5, 0.5, 0.5, 0.5, 0.75, 0.445, 0.75, 0.445, 0.4729, 0.5, 0.4729, 0.5, 0.5, 0.445, 0.5, 0.445, 0.0, 0.5, 0.0, 0.5, 0.25, 0.445, 0.25, 0.445, 0.25, 0.5, 0.25, 0.5, 0.2737, 0.445, 0.2737, 0.445, 0.7771, 0.5, 0.7771, 0.5, 0.9763, 0.445, 0.9763, 0.6521, 0.5, 0.8513, 0.5, 0.8513, 0.75, 0.6521, 0.75, 0.125, 0.5, 0.1487, 0.5, 0.1487, 0.75, 0.125, 0.75, 0.6108, 0.7771, 0.625, 0.7771, 0.625, 0.9763, 0.6108, 0.9763, 0.6108, 0.25, 0.625, 0.25, 0.625, 0.2737, 0.6108, 0.2737, 0.6108, 0.75, 0.625, 0.75, 0.625, 0.7771, 0.6108, 0.7771, 0.625, 0.5, 0.6521, 0.5, 0.6521, 0.75, 0.625, 0.75, 0.445, 0.75, 0.5, 0.75, 0.5, 0.7771, 0.445, 0.7771, 0.445, 0.2737, 0.5, 0.2737, 0.5, 0.4729, 0.445, 0.4729, 0.1487, 0.5, 0.3479, 0.5, 0.3479, 0.75, 0.1487, 0.75, 0.6108, 0.2737, 0.625, 0.2737, 0.625, 0.4729, 0.6108, 0.4729, 0.5831, 0.2737, 0.6108, 0.2737, 0.6108, 0.4729, 0.5831, 0.4729, 0.5831, 0.75, 0.6108, 0.75, 0.6108, 0.7771, 0.5831, 0.7771, 0.5831, 0.25, 0.6108, 0.25, 0.6108, 0.2737, 0.5831, 0.2737, 0.5831, 0.7771, 0.6108, 0.7771, 0.6108, 0.9763, 0.5831, 0.9763, 0.5831, 0.9763, 0.6108, 0.9763, 0.6108, 1.0, 0.5831, 1.0, 0.5831, 0.5, 0.6108, 0.5, 0.6108, 0.75, 0.5831, 0.75, 0.5831, 0.4729, 0.6108, 0.4729, 0.6108, 0.5, 0.5831, 0.5, 0.5831, 0.0, 0.6108, 0.0, 0.6108, 0.25, 0.5831, 0.25, 0.375, 0.2737, 0.3883, 0.2737, 0.3883, 0.4729, 0.375, 0.4729, 0.375, 0.75, 0.3883, 0.75, 0.3883, 0.7771, 0.375, 0.7771, 0.375, 0.7771, 0.3883, 0.7771, 0.3883, 0.9763, 0.375, 0.9763, 0.375, 0.25, 0.3883, 0.25, 0.3883, 0.2737, 0.375, 0.2737, 0.375, 0.0, 0.3883, 0.0, 0.3883, 0.25, 0.375, 0.25, 0.375, 0.4729, 0.3883, 0.4729, 0.3883, 0.5, 0.375, 0.5, 0.375, 0.5, 0.3883, 0.5, 0.3883, 0.75, 0.375, 0.75, 0.375, 0.9763, 0.3883, 0.9763, 0.3883, 1.0, 0.375, 1.0, 0.5, 0.0, 0.5554, 0.0, 0.5554, 0.25, 0.5, 0.25, 0.5, 0.4729, 0.5554, 0.4729, 0.5554, 0.5, 0.5, 0.5, 0.5, 0.5, 0.5554, 0.5, 0.5554, 0.75, 0.5, 0.75, 0.5, 0.9763, 0.5554, 0.9763, 0.5554, 1.0, 0.5, 1.0, 0.5, 0.7771, 0.5554, 0.7771, 0.5554, 0.9763, 0.5, 0.9763, 0.5, 0.25, 0.5554, 0.25, 0.5554, 0.2737, 0.5, 0.2737, 0.5, 0.75, 0.5554, 0.75, 0.5554, 0.7771, 0.5, 0.7771, 0.5, 0.2737, 0.5554, 0.2737, 0.5554, 0.4729, 0.5, 0.4729, 0.5554, 0.0, 0.5831, 0.0, 0.5831, 0.25, 0.5554, 0.25, 0.5554, 0.4729, 0.5831, 0.4729, 0.5831, 0.5, 0.5554, 0.5, 0.5554, 0.5, 0.5831, 0.5, 0.5831, 0.75, 0.5554, 0.75, 0.5554, 0.9763, 0.5831, 0.9763, 0.5831, 1.0, 0.5554, 1.0, 0.5554, 0.7771, 0.5831, 0.7771, 0.5831, 0.9763, 0.5554, 0.9763, 0.5554, 0.25, 0.5831, 0.25, 0.5831, 0.2737, 0.5554, 0.2737, 0.5554, 0.75, 0.5831, 0.75, 0.5831, 0.7771, 0.5554, 0.7771, 0.5554, 0.2737, 0.5831, 0.2737, 0.5831, 0.4729, 0.5554, 0.4729, 0.3883, 0.2737, 0.445, 0.2737, 0.445, 0.4729, 0.3883, 0.4729, 0.3883, 0.75, 0.445, 0.75, 0.445, 0.7771, 0.3883, 0.7771, 0.3883, 0.7771, 0.445, 0.7771, 0.445, 0.9763, 0.3883, 0.9763, 0.3883, 0.25, 0.445, 0.25, 0.445, 0.2737, 0.3883, 0.2737, 0.3883, 0.0, 0.445, 0.0, 0.445, 0.25, 0.3883, 0.25, 0.3883, 0.4729, 0.445, 0.4729, 0.445, 0.5, 0.3883, 0.5, 0.3883, 0.5, 0.445, 0.5, 0.445, 0.75, 0.3883, 0.75, 0.3883, 0.9763, 0.445, 0.9763, 0.445, 1.0, 0.3883, 1.0])
me_cube_002.materials.append(mat_schiene)
me_cube_002.use_remesh_fix_poles = True
me_cube_002.use_remesh_preserve_attributes = False
me_cube_002.use_mirror_vertex_groups = False
me_cube_002.update()
me_cylinder_001 = bpy.data.meshes.new('Cylinder.001')
me_cylinder_001.from_pydata([(0.0, 0.04093, -0.5913), (0.0, 0.04093, 0.5913), (0.007985, 0.04014, -0.5913), (0.007985, 0.04014, 0.5913), (0.01566, 0.03781, -0.5913), (0.01566, 0.03781, 0.5913), (0.02274, 0.03403, -0.5913), (0.02274, 0.03403, 0.5913), (0.02894, 0.02894, -0.5913), (0.02894, 0.02894, 0.5913), (0.03403, 0.02274, -0.5913), (0.03403, 0.02274, 0.5913), (0.03781, 0.01566, -0.5913), (0.03781, 0.01566, 0.5913), (0.04014, 0.007985, -0.5913), (0.04014, 0.007985, 0.5913), (0.04093, 3.09e-09, -0.5913), (0.04093, 3.09e-09, 0.5913), (0.04014, -0.007985, -0.5913), (0.04014, -0.007985, 0.5913), (0.03781, -0.01566, -0.5913), (0.03781, -0.01566, 0.5913), (0.03403, -0.02274, -0.5913), (0.03403, -0.02274, 0.5913), (0.02894, -0.02894, -0.5913), (0.02894, -0.02894, 0.5913), (0.02274, -0.03403, -0.5913), (0.02274, -0.03403, 0.5913), (0.01566, -0.03781, -0.5913), (0.01566, -0.03781, 0.5913), (0.007985, -0.04014, -0.5913), (0.007985, -0.04014, 0.5913), (-1.334e-08, -0.04093, -0.5913), (-1.334e-08, -0.04093, 0.5913), (-0.007985, -0.04014, -0.5913), (-0.007985, -0.04014, 0.5913), (-0.01566, -0.03781, -0.5913), (-0.01566, -0.03781, 0.5913), (-0.02274, -0.03403, -0.5913), (-0.02274, -0.03403, 0.5913), (-0.02894, -0.02894, -0.5913), (-0.02894, -0.02894, 0.5913), (-0.03403, -0.02274, -0.5913), (-0.03403, -0.02274, 0.5913), (-0.03781, -0.01566, -0.5913), (-0.03781, -0.01566, 0.5913), (-0.04014, -0.007985, -0.5913), (-0.04014, -0.007985, 0.5913), (-0.04093, 3.952e-08, -0.5913), (-0.04093, 3.952e-08, 0.5913), (-0.04014, 0.007985, -0.5913), (-0.04014, 0.007985, 0.5913), (-0.03781, 0.01566, -0.5913), (-0.03781, 0.01566, 0.5913), (-0.03403, 0.02274, -0.5913), (-0.03403, 0.02274, 0.5913), (-0.02894, 0.02894, -0.5913), (-0.02894, 0.02894, 0.5913), (-0.02274, 0.03403, -0.5913), (-0.02274, 0.03403, 0.5913), (-0.01566, 0.03781, -0.5913), (-0.01566, 0.03781, 0.5913), (-0.007985, 0.04014, -0.5913), (-0.007985, 0.04014, 0.5913)], [], [(0, 1, 3, 2), (2, 3, 5, 4), (4, 5, 7, 6), (6, 7, 9, 8), (8, 9, 11, 10), (10, 11, 13, 12), (12, 13, 15, 14), (14, 15, 17, 16), (16, 17, 19, 18), (18, 19, 21, 20), (20, 21, 23, 22), (22, 23, 25, 24), (24, 25, 27, 26), (26, 27, 29, 28), (28, 29, 31, 30), (30, 31, 33, 32), (32, 33, 35, 34), (34, 35, 37, 36), (36, 37, 39, 38), (38, 39, 41, 40), (40, 41, 43, 42), (42, 43, 45, 44), (44, 45, 47, 46), (46, 47, 49, 48), (48, 49, 51, 50), (50, 51, 53, 52), (52, 53, 55, 54), (54, 55, 57, 56), (56, 57, 59, 58), (58, 59, 61, 60), (60, 61, 63, 62), (62, 63, 1, 0)])
me_cylinder_001.polygons.foreach_set('use_smooth', [True] * 32)
_uv = me_cylinder_001.uv_layers.new(name='UVMap')
_uv.uv.foreach_set('vector', [-0.471, 0.3209, 1.471, 0.3209, 1.471, 0.3321, -0.471, 0.3321, -0.471, 0.3321, 1.471, 0.3321, 1.471, 0.3433, -0.471, 0.3433, -0.471, 0.3433, 1.471, 0.3433, 1.471, 0.3544, -0.471, 0.3544, -0.471, 0.3544, 1.471, 0.3544, 1.471, 0.3656, -0.471, 0.3656, -0.471, 0.3656, 1.471, 0.3656, 1.471, 0.3767, -0.471, 0.3767, -0.471, 0.3767, 1.471, 0.3767, 1.471, 0.3879, -0.471, 0.3879, -0.471, 0.3879, 1.471, 0.3879, 1.471, 0.3991, -0.471, 0.3991, -0.471, 0.3991, 1.471, 0.3991, 1.471, 0.4102, -0.471, 0.4102, -0.471, 0.4102, 1.471, 0.4102, 1.471, 0.4214, -0.471, 0.4214, -0.471, 0.4214, 1.471, 0.4214, 1.471, 0.4325, -0.471, 0.4325, -0.471, 0.4325, 1.471, 0.4325, 1.471, 0.4437, -0.471, 0.4437, -0.471, 0.4437, 1.471, 0.4437, 1.471, 0.4549, -0.471, 0.4549, -0.471, 0.4549, 1.471, 0.4549, 1.471, 0.466, -0.471, 0.466, -0.471, 0.466, 1.471, 0.466, 1.471, 0.4772, -0.471, 0.4772, -0.471, 0.4772, 1.471, 0.4772, 1.471, 0.4883, -0.471, 0.4883, -0.471, 0.4883, 1.471, 0.4883, 1.471, 0.4995, -0.471, 0.4995, -0.471, 0.4995, 1.471, 0.4995, 1.471, 0.5106, -0.471, 0.5106, -0.471, 0.5106, 1.471, 0.5106, 1.471, 0.5218, -0.471, 0.5218, -0.471, 0.5218, 1.471, 0.5218, 1.471, 0.533, -0.471, 0.533, -0.471, 0.533, 1.471, 0.533, 1.471, 0.5441, -0.471, 0.5441, -0.471, 0.5441, 1.471, 0.5441, 1.471, 0.5553, -0.471, 0.5553, -0.471, 0.5553, 1.471, 0.5553, 1.471, 0.5664, -0.471, 0.5664, -0.471, 0.5664, 1.471, 0.5664, 1.471, 0.5776, -0.471, 0.5776, -0.471, 0.5776, 1.471, 0.5776, 1.471, 0.5888, -0.471, 0.5888, -0.471, 0.5888, 1.471, 0.5888, 1.471, 0.5999, -0.471, 0.5999, -0.471, 0.5999, 1.471, 0.5999, 1.471, 0.6111, -0.471, 0.6111, -0.471, 0.6111, 1.471, 0.6111, 1.471, 0.6222, -0.471, 0.6222, -0.471, 0.6222, 1.471, 0.6222, 1.471, 0.6334, -0.471, 0.6334, -0.471, 0.6334, 1.471, 0.6334, 1.471, 0.6446, -0.471, 0.6446, -0.471, 0.6446, 1.471, 0.6446, 1.471, 0.6557, -0.471, 0.6557, -0.471, 0.6557, 1.471, 0.6557, 1.471, 0.6669, -0.471, 0.6669, -0.471, 0.6669, 1.471, 0.6669, 1.471, 0.678, -0.471, 0.678])
me_cylinder_001.materials.append(mat_stoff_01)
me_cylinder_001.use_remesh_fix_poles = True
me_cylinder_001.use_remesh_preserve_attributes = False
me_cylinder_001.use_mirror_vertex_groups = False
me_cylinder_001.update()
me_cylinder_005 = bpy.data.meshes.new('Cylinder.005')
me_cylinder_005.from_pydata([(-3.008e-06, 1.0, 0.1584), (0.1951, 0.9808, 0.1584), (0.3827, 0.9239, 0.1584), (0.5556, 0.8315, 0.1584), (0.7071, 0.7071, 0.1584), (0.8315, 0.5556, 0.1584), (0.9239, 0.3827, 0.1584), (0.9808, 0.1951, 0.1584), (1.0, 7.55e-08, 0.1584), (0.9808, -0.1951, 0.1584), (0.9239, -0.3827, 0.1584), (0.8315, -0.5556, 0.1584), (0.7071, -0.7071, 0.1584), (0.5556, -0.8315, 0.1584), (0.3827, -0.9239, 0.1584), (0.1951, -0.9808, 0.1584), (-3.334e-06, -1.0, 0.1584), (-0.1951, -0.9808, 0.1584), (-0.3827, -0.9239, 0.1584), (-0.5556, -0.8315, 0.1584), (-0.7071, -0.7071, 0.1584), (-0.8315, -0.5556, 0.1584), (-0.9239, -0.3827, 0.1584), (-0.9808, -0.1951, 0.1584), (-1.0, 9.656e-07, 0.1584), (-0.9808, 0.1951, 0.1584), (-0.9239, 0.3827, 0.1584), (-0.8315, 0.5556, 0.1584), (-0.7071, 0.7071, 0.1584), (-0.5556, 0.8315, 0.1584), (-0.3827, 0.9239, 0.1584), (-0.1951, 0.9808, 0.1584), (0.0, 1.0, 0.0), (0.1951, 0.9808, 0.0), (0.3827, 0.9239, 0.0), (0.5556, 0.8315, 0.0), (0.7071, 0.7071, 0.0), (0.8315, 0.5556, 0.0), (0.9239, 0.3827, 0.0), (0.9808, 0.1951, 0.0), (1.0, 7.55e-08, 0.0), (0.9808, -0.1951, 0.0), (0.9239, -0.3827, 0.0), (0.8315, -0.5556, 0.0), (0.7071, -0.7071, 0.0), (0.5556, -0.8315, 0.0), (0.3827, -0.9239, 0.0), (0.1951, -0.9808, 0.0), (-3.258e-07, -1.0, 0.0), (-0.1951, -0.9808, 0.0), (-0.3827, -0.9239, 0.0), (-0.5556, -0.8315, 0.0), (-0.7071, -0.7071, 0.0), (-0.8315, -0.5556, 0.0), (-0.9239, -0.3827, 0.0), (-0.9808, -0.1951, 0.0), (-1.0, 9.656e-07, 0.0), (-0.9808, 0.1951, 0.0), (-0.9239, 0.3827, 0.0), (-0.8315, 0.5556, 0.0), (-0.7071, 0.7071, 0.0), (-0.5556, 0.8315, 0.0), (-0.3827, 0.9239, 0.0), (-0.1951, 0.9808, 0.0), (0.1951, 0.9808, 0.1957), (-2.978e-06, 1.0, 0.1957), (0.3827, 0.9239, 0.1957), (0.5556, 0.8315, 0.1957), (0.7071, 0.7071, 0.1957), (0.8315, 0.5556, 0.1957), (0.9239, 0.3827, 0.1957), (0.9808, 0.1951, 0.1957), (1.0, 7.55e-08, 0.1957), (0.9808, -0.1951, 0.1957), (0.9239, -0.3827, 0.1957), (0.8315, -0.5556, 0.1957), (0.7071, -0.7071, 0.1957), (0.5556, -0.8315, 0.1957), (0.3827, -0.9239, 0.1957), (0.1951, -0.9808, 0.1957), (-3.303e-06, -1.0, 0.1957), (-0.1951, -0.9808, 0.1957), (-0.3827, -0.9239, 0.1957), (-0.5556, -0.8315, 0.1957), (-0.7071, -0.7071, 0.1957), (-0.8315, -0.5556, 0.1957), (-0.9239, -0.3827, 0.1957), (-0.9808, -0.1951, 0.1957), (-1.0, 9.656e-07, 0.1957), (-0.9808, 0.1951, 0.1957), (-0.9239, 0.3827, 0.1957), (-0.8315, 0.5556, 0.1957), (-0.7071, 0.7071, 0.1957), (-0.5556, 0.8315, 0.1957), (-0.3827, 0.9239, 0.1957), (-0.1951, 0.9808, 0.1957), (0.1951, 0.9808, 0.4053), (-3.187e-06, 1.0, 0.4053), (0.3827, 0.9239, 0.4053), (0.5556, 0.8315, 0.4053), (0.7071, 0.7071, 0.4053), (0.8315, 0.5556, 0.4053), (0.9239, 0.3827, 0.4053), (0.9808, 0.1951, 0.4053), (1.0, 7.55e-08, 0.4053), (0.9808, -0.1951, 0.4053), (0.9239, -0.3827, 0.4053), (0.8315, -0.5556, 0.4053), (0.7071, -0.7071, 0.4053), (0.5556, -0.8315, 0.4053), (0.3827, -0.9239, 0.4053), (0.1951, -0.9808, 0.4053), (-3.513e-06, -1.0, 0.4053), (-0.1951, -0.9808, 0.4053), (-0.3827, -0.9239, 0.4053), (-0.5556, -0.8315, 0.4053), (-0.7071, -0.7071, 0.4053), (-0.8315, -0.5556, 0.4053), (-0.9239, -0.3827, 0.4053), (-0.9808, -0.1951, 0.4053), (-1.0, 9.656e-07, 0.4053), (-0.9808, 0.1951, 0.4053), (-0.9239, 0.3827, 0.4053), (-0.8315, 0.5556, 0.4053), (-0.7071, 0.7071, 0.4053), (-0.5556, 0.8315, 0.4053), (-0.3827, 0.9239, 0.4053), (-0.1951, 0.9808, 0.4053), (0.1844, 0.9273, 0.4053), (-3.186e-06, 0.9454, 0.4053), (0.3618, 0.8735, 0.4053), (0.5253, 0.7861, 0.4053), (0.6685, 0.6685, 0.4053), (0.7861, 0.5253, 0.4053), (0.8735, 0.3618, 0.4053), (0.9273, 0.1844, 0.4053), (0.9454, 8.693e-08, 0.4053), (0.9273, -0.1844, 0.4053), (0.8735, -0.3618, 0.4053), (0.7861, -0.5253, 0.4053), (0.6685, -0.6685, 0.4053), (0.5253, -0.7861, 0.4053), (0.3618, -0.8735, 0.4053), (0.1844, -0.9273, 0.4053), (-3.494e-06, -0.9454, 0.4053), (-0.1845, -0.9273, 0.4053), (-0.3618, -0.8735, 0.4053), (-0.5253, -0.7861, 0.4053), (-0.6685, -0.6685, 0.4053), (-0.7861, -0.5253, 0.4053), (-0.8735, -0.3618, 0.4053), (-0.9273, -0.1844, 0.4053), (-0.9455, 9.285e-07, 0.4053), (-0.9273, 0.1844, 0.4053), (-0.8735, 0.3618, 0.4053), (-0.7861, 0.5253, 0.4053), (-0.6685, 0.6685, 0.4053), (-0.5253, 0.7861, 0.4053), (-0.3618, 0.8735, 0.4053), (-0.1844, 0.9273, 0.4053), (0.1844, 0.9273, 0.4443), (-3.186e-06, 0.9454, 0.4443), (0.3618, 0.8735, 0.4443), (0.5253, 0.7861, 0.4443), (0.6685, 0.6685, 0.4443), (0.7861, 0.5253, 0.4443), (0.8735, 0.3618, 0.4443), (0.9273, 0.1844, 0.4443), (0.9454, 8.693e-08, 0.4443), (0.9273, -0.1844, 0.4443), (0.8735, -0.3618, 0.4443), (0.7861, -0.5253, 0.4443), (0.6685, -0.6685, 0.4443), (0.5253, -0.7861, 0.4443), (0.3618, -0.8735, 0.4443), (0.1844, -0.9273, 0.4443), (-3.494e-06, -0.9454, 0.4443), (-0.1845, -0.9273, 0.4443), (-0.3618, -0.8735, 0.4443), (-0.5253, -0.7861, 0.4443), (-0.6685, -0.6685, 0.4443), (-0.7861, -0.5253, 0.4443), (-0.8735, -0.3618, 0.4443), (-0.9273, -0.1844, 0.4443), (-0.9455, 9.285e-07, 0.4443), (-0.9273, 0.1844, 0.4443), (-0.8735, 0.3618, 0.4443), (-0.7861, 0.5253, 0.4443), (-0.6685, 0.6685, 0.4443), (-0.5253, 0.7861, 0.4443), (-0.3618, 0.8735, 0.4443), (-0.1844, 0.9273, 0.4443), (0.1869, 0.9398, 0.1584), (-3.021e-06, 0.9582, 0.1584), (0.3667, 0.8853, 0.1584), (0.5323, 0.7967, 0.1584), (0.6775, 0.6776, 0.1584), (0.7967, 0.5323, 0.1584), (0.8853, 0.3667, 0.1584), (0.9398, 0.1869, 0.1584), (0.9582, 6.892e-08, 0.1584), (0.9398, -0.1869, 0.1584), (0.8853, -0.3667, 0.1584), (0.7967, -0.5323, 0.1584), (0.6775, -0.6776, 0.1584), (0.5323, -0.7967, 0.1584), (0.3667, -0.8853, 0.1584), (0.1869, -0.9398, 0.1584), (-3.318e-06, -0.9582, 0.1584), (-0.1869, -0.9398, 0.1584), (-0.3667, -0.8853, 0.1584), (-0.5324, -0.7967, 0.1584), (-0.6776, -0.6776, 0.1584), (-0.7967, -0.5323, 0.1584), (-0.8853, -0.3667, 0.1584), (-0.9398, -0.1869, 0.1584), (-0.9582, 9.272e-07, 0.1584), (-0.9398, 0.1869, 0.1584), (-0.8853, 0.3667, 0.1584), (-0.7967, 0.5323, 0.1584), (-0.6776, 0.6776, 0.1584), (-0.5324, 0.7967, 0.1584), (-0.3667, 0.8853, 0.1584), (-0.1869, 0.9398, 0.1584), (0.1869, 0.9398, 0.1957), (-2.996e-06, 0.9582, 0.1957), (0.3667, 0.8853, 0.1957), (0.5323, 0.7967, 0.1957), (0.6775, 0.6776, 0.1957), (0.7967, 0.5323, 0.1957), (0.8853, 0.3667, 0.1957), (0.9398, 0.1869, 0.1957), (0.9582, 6.892e-08, 0.1957), (0.9398, -0.1869, 0.1957), (0.8853, -0.3667, 0.1957), (0.7967, -0.5323, 0.1957), (0.6775, -0.6776, 0.1957), (0.5323, -0.7967, 0.1957), (0.3667, -0.8853, 0.1957), (0.1869, -0.9398, 0.1957), (-3.293e-06, -0.9582, 0.1957), (-0.1869, -0.9398, 0.1957), (-0.3667, -0.8853, 0.1957), (-0.5324, -0.7967, 0.1957), (-0.6776, -0.6776, 0.1957), (-0.7967, -0.5323, 0.1957), (-0.8853, -0.3667, 0.1957), (-0.9398, -0.1869, 0.1957), (-0.9582, 9.272e-07, 0.1957), (-0.9398, 0.1869, 0.1957), (-0.8853, 0.3667, 0.1957), (-0.7967, 0.5323, 0.1957), (-0.6776, 0.6776, 0.1957), (-0.5324, 0.7967, 0.1957), (-0.3667, 0.8853, 0.1957), (-0.1869, 0.9398, 0.1957)], [], [(32, 0, 1, 33), (33, 1, 2, 34), (34, 2, 3, 35), (35, 3, 4, 36), (36, 4, 5, 37), (37, 5, 6, 38), (38, 6, 7, 39), (39, 7, 8, 40), (40, 8, 9, 41), (41, 9, 10, 42), (42, 10, 11, 43), (43, 11, 12, 44), (44, 12, 13, 45), (45, 13, 14, 46), (46, 14, 15, 47), (47, 15, 16, 48), (48, 16, 17, 49), (49, 17, 18, 50), (50, 18, 19, 51), (51, 19, 20, 52), (52, 20, 21, 53), (53, 21, 22, 54), (54, 22, 23, 55), (55, 23, 24, 56), (56, 24, 25, 57), (57, 25, 26, 58), (58, 26, 27, 59), (59, 27, 28, 60), (60, 28, 29, 61), (61, 29, 30, 62), (78, 79, 239, 238), (62, 30, 31, 63), (63, 31, 0, 32), (87, 86, 118, 119), (5, 4, 196, 197), (31, 30, 222, 223), (77, 78, 238, 237), (4, 3, 195, 196), (30, 29, 221, 222), (76, 77, 237, 236), (3, 2, 194, 195), (29, 28, 220, 221), (75, 76, 236, 235), (2, 1, 192, 194), (28, 27, 219, 220), (74, 75, 235, 234), (27, 26, 218, 219), (73, 74, 234, 233), (1, 0, 193, 192), (26, 25, 217, 218), (72, 73, 233, 232), (25, 24, 216, 217), (71, 72, 232, 231), (24, 23, 215, 216), (70, 71, 231, 230), (23, 22, 214, 215), (69, 70, 230, 229), (95, 65, 225, 255), (22, 21, 213, 214), (68, 69, 229, 228), (94, 95, 255, 254), (21, 20, 212, 213), (67, 68, 228, 227), (93, 94, 254, 253), (20, 19, 211, 212), (122, 121, 153, 154), (74, 73, 105, 106), (88, 87, 119, 120), (75, 74, 106, 107), (89, 88, 120, 121), (76, 75, 107, 108), (90, 89, 121, 122), (77, 76, 108, 109), (91, 90, 122, 123), (78, 77, 109, 110), (64, 65, 97, 96), (92, 91, 123, 124), (79, 78, 110, 111), (66, 64, 96, 98), (93, 92, 124, 125), (80, 79, 111, 112), (67, 66, 98, 99), (94, 93, 125, 126), (81, 80, 112, 113), (68, 67, 99, 100), (95, 94, 126, 127), (82, 81, 113, 114), (69, 68, 100, 101), (65, 95, 127, 97), (83, 82, 114, 115), (70, 69, 101, 102), (84, 83, 115, 116), (71, 70, 102, 103), (85, 84, 116, 117), (72, 71, 103, 104), (86, 85, 117, 118), (73, 72, 104, 105), (130, 128, 160, 162), (109, 108, 140, 141), (123, 122, 154, 155), (110, 109, 141, 142), (96, 97, 129, 128), (124, 123, 155, 156), (111, 110, 142, 143), (98, 96, 128, 130), (125, 124, 156, 157), (112, 111, 143, 144), (99, 98, 130, 131), (126, 125, 157, 158), (113, 112, 144, 145), (100, 99, 131, 132), (127, 126, 158, 159), (114, 113, 145, 146), (101, 100, 132, 133), (97, 127, 159, 129), (115, 114, 146, 147), (102, 101, 133, 134), (116, 115, 147, 148), (103, 102, 134, 135), (117, 116, 148, 149), (104, 103, 135, 136), (118, 117, 149, 150), (105, 104, 136, 137), (119, 118, 150, 151), (106, 105, 137, 138), (120, 119, 151, 152), (107, 106, 138, 139), (121, 120, 152, 153), (108, 107, 139, 140), (160, 161, 191, 190, 189, 188, 187, 186, 185, 184, 183, 182, 181, 180, 179, 178, 177, 176, 175, 174, 173, 172, 171, 170, 169, 168, 167, 166, 165, 164, 163, 162), (157, 156, 188, 189), (144, 143, 175, 176), (131, 130, 162, 163), (158, 157, 189, 190), (145, 144, 176, 177), (132, 131, 163, 164), (159, 158, 190, 191), (146, 145, 177, 178), (133, 132, 164, 165), (129, 159, 191, 161), (147, 146, 178, 179), (134, 133, 165, 166), (148, 147, 179, 180), (135, 134, 166, 167), (149, 148, 180, 181), (136, 135, 167, 168), (150, 149, 181, 182), (137, 136, 168, 169), (151, 150, 182, 183), (138, 137, 169, 170), (152, 151, 183, 184), (139, 138, 170, 171), (153, 152, 184, 185), (140, 139, 171, 172), (154, 153, 185, 186), (141, 140, 172, 173), (155, 154, 186, 187), (142, 141, 173, 174), (128, 129, 161, 160), (156, 155, 187, 188), (143, 142, 174, 175), (216, 215, 247, 248), (203, 202, 234, 235), (217, 216, 248, 249), (204, 203, 235, 236), (218, 217, 249, 250), (205, 204, 236, 237), (192, 193, 225, 224), (219, 218, 250, 251), (206, 205, 237, 238), (220, 219, 251, 252), (207, 206, 238, 239), (194, 192, 224, 226), (221, 220, 252, 253), (208, 207, 239, 240), (195, 194, 226, 227), (222, 221, 253, 254), (209, 208, 240, 241), (196, 195, 227, 228), (223, 222, 254, 255), (210, 209, 241, 242), (197, 196, 228, 229), (193, 223, 255, 225), (211, 210, 242, 243), (198, 197, 229, 230), (212, 211, 243, 244), (199, 198, 230, 231), (213, 212, 244, 245), (200, 199, 231, 232), (214, 213, 245, 246), (201, 200, 232, 233), (215, 214, 246, 247), (202, 201, 233, 234), (0, 31, 223, 193), (6, 5, 197, 198), (79, 80, 240, 239), (7, 6, 198, 199), (80, 81, 241, 240), (8, 7, 199, 200), (81, 82, 242, 241), (9, 8, 200, 201), (82, 83, 243, 242), (10, 9, 201, 202), (83, 84, 244, 243), (11, 10, 202, 203), (84, 85, 245, 244), (12, 11, 203, 204), (85, 86, 246, 245), (13, 12, 204, 205), (86, 87, 247, 246), (14, 13, 205, 206), (87, 88, 248, 247), (15, 14, 206, 207), (88, 89, 249, 248), (16, 15, 207, 208), (89, 90, 250, 249), (17, 16, 208, 209), (90, 91, 251, 250), (65, 64, 224, 225), (18, 17, 209, 210), (91, 92, 252, 251), (64, 66, 226, 224), (19, 18, 210, 211), (92, 93, 253, 252), (66, 67, 227, 226)])
me_cylinder_005.polygons.foreach_set('use_smooth', [True] * 225)
me_cylinder_005.polygons.foreach_set('material_index', [0, 0, 0, 0, 0, 0, 0, 0, 0, 0, 0, 0, 0, 0, 0, 0, 0, 0, 0, 0, 0, 0, 0, 0, 0, 0, 0, 0, 0, 0, 1, 0, 0, 1, 0, 0, 1, 0, 0, 1, 0, 0, 1, 0, 0, 1, 0, 1, 0, 0, 1, 0, 1, 0, 1, 0, 1, 1, 0, 1, 1, 0, 1, 1, 0, 1, 1, 1, 1, 1, 1, 1, 1, 1, 1, 1, 1, 1, 1, 1, 1, 1, 1, 1, 1, 1, 1, 1, 1, 1, 1, 1, 1, 1, 1, 1, 1, 1, 1, 1, 1, 1, 1, 1, 1, 1, 1, 1, 1, 1, 1, 1, 1, 1, 1, 1, 1, 1, 1, 1, 1, 1, 1, 1, 1, 1, 1, 1, 1, 1, 1, 1, 1, 1, 1, 1, 1, 1, 1, 1, 1, 1, 1, 1, 1, 1, 1, 1, 1, 1, 1, 1, 1, 1, 1, 1, 1, 1, 1, 1, 1, 1, 1, 1, 1, 1, 1, 1, 1, 1, 1, 1, 1, 1, 1, 1, 1, 1, 1, 1, 1, 1, 1, 1, 1, 1, 1, 1, 1, 1, 1, 1, 1, 0, 0, 1, 0, 1, 0, 1, 0, 1, 0, 1, 0, 1, 0, 1, 0, 1, 0, 1, 0, 1, 0, 1, 0, 1, 1, 0, 1, 1, 0, 1, 1])
_uv = me_cylinder_005.uv_layers.new(name='UVMap')
_uv.uv.foreach_set('vector', [1.0, 0.75, 1.0, 1.0, 0.9688, 1.0, 0.9688, 0.75, 0.9688, 0.75, 0.9688, 1.0, 0.9375, 1.0, 0.9375, 0.75, 0.9375, 0.75, 0.9375, 1.0, 0.9062, 1.0, 0.9062, 0.75, 0.9062, 0.75, 0.9062, 1.0, 0.875, 1.0, 0.875, 0.75, 0.875, 0.75, 0.875, 1.0, 0.8438, 1.0, 0.8438, 0.75, 0.8438, 0.75, 0.8438, 1.0, 0.8125, 1.0, 0.8125, 0.75, 0.8125, 0.75, 0.8125, 1.0, 0.7812, 1.0, 0.7812, 0.75, 0.7812, 0.75, 0.7812, 1.0, 0.75, 1.0, 0.75, 0.75, 0.75, 0.75, 0.75, 1.0, 0.7188, 1.0, 0.7188, 0.75, 0.7188, 0.75, 0.7188, 1.0, 0.6875, 1.0, 0.6875, 0.75, 0.6875, 0.75, 0.6875, 1.0, 0.6562, 1.0, 0.6562, 0.75, 0.6562, 0.75, 0.6562, 1.0, 0.625, 1.0, 0.625, 0.75, 0.625, 0.75, 0.625, 1.0, 0.5938, 1.0, 0.5938, 0.75, 0.5938, 0.75, 0.5938, 1.0, 0.5625, 1.0, 0.5625, 0.75, 0.5625, 0.75, 0.5625, 1.0, 0.5312, 1.0, 0.5312, 0.75, 0.5312, 0.75, 0.5312, 1.0, 0.5, 1.0, 0.5, 0.75, 0.5, 0.75, 0.5, 1.0, 0.4688, 1.0, 0.4688, 0.75, 0.4688, 0.75, 0.4688, 1.0, 0.4375, 1.0, 0.4375, 0.75, 0.4375, 0.75, 0.4375, 1.0, 0.4062, 1.0, 0.4062, 0.75, 0.4062, 0.75, 0.4062, 1.0, 0.375, 1.0, 0.375, 0.75, 0.375, 0.75, 0.375, 1.0, 0.3438, 1.0, 0.3438, 0.75, 0.3438, 0.75, 0.3438, 1.0, 0.3125, 1.0, 0.3125, 0.75, 0.3125, 0.75, 0.3125, 1.0, 0.2812, 1.0, 0.2812, 0.75, 0.2812, 0.75, 0.2812, 1.0, 0.25, 1.0, 0.25, 0.75, 0.25, 0.75, 0.25, 1.0, 0.2188, 1.0, 0.2188, 0.75, 0.2188, 0.75, 0.2188, 1.0, 0.1875, 1.0, 0.1875, 0.75, 0.1875, 0.75, 0.1875, 1.0, 0.1562, 1.0, 0.1562, 0.75, 0.1562, 0.75, 0.1562, 1.0, 0.125, 1.0, 0.125, 0.75, 0.125, 0.75, 0.125, 1.0, 0.09375, 1.0, 0.09375, 0.75, 0.09375, 0.75, 0.09375, 1.0, 0.0625, 1.0, 0.0625, 0.75, 0.5625, 1.0, 0.5312, 1.0, 0.5312, 1.0, 0.5625, 1.0, 0.0625, 0.75, 0.0625, 1.0, 0.03125, 1.0, 0.03125, 0.75, 0.03125, 0.75, 0.03125, 1.0, 0.0, 1.0, 0.0, 0.75, 0.2812, 1.0, 0.3125, 1.0, 0.3125, 1.0, 0.2812, 1.0, 0.8438, 1.0, 0.875, 1.0, 0.875, 1.0, 0.8438, 1.0, 0.03125, 1.0, 0.0625, 1.0, 0.0625, 1.0, 0.03125, 1.0, 0.5938, 1.0, 0.5625, 1.0, 0.5625, 1.0, 0.5938, 1.0, 0.875, 1.0, 0.9062, 1.0, 0.9062, 1.0, 0.875, 1.0, 0.0625, 1.0, 0.09375, 1.0, 0.09375, 1.0, 0.0625, 1.0, 0.625, 1.0, 0.5938, 1.0, 0.5938, 1.0, 0.625, 1.0, 0.9062, 1.0, 0.9375, 1.0, 0.9375, 1.0, 0.9062, 1.0, 0.09375, 1.0, 0.125, 1.0, 0.125, 1.0, 0.09375, 1.0, 0.6562, 1.0, 0.625, 1.0, 0.625, 1.0, 0.6562, 1.0, 0.9375, 1.0, 0.9688, 1.0, 0.9688, 1.0, 0.9375, 1.0, 0.125, 1.0, 0.1562, 1.0, 0.1562, 1.0, 0.125, 1.0, 0.6875, 1.0, 0.6562, 1.0, 0.6562, 1.0, 0.6875, 1.0, 0.1562, 1.0, 0.1875, 1.0, 0.1875, 1.0, 0.1562, 1.0, 0.7188, 1.0, 0.6875, 1.0, 0.6875, 1.0, 0.7188, 1.0, 0.9688, 1.0, 1.0, 1.0, 1.0, 1.0, 0.9688, 1.0, 0.1875, 1.0, 0.2188, 1.0, 0.2188, 1.0, 0.1875, 1.0, 0.75, 1.0, 0.7188, 1.0, 0.7188, 1.0, 0.75, 1.0, 0.2188, 1.0, 0.25, 1.0, 0.25, 1.0, 0.2188, 1.0, 0.7812, 1.0, 0.75, 1.0, 0.75, 1.0, 0.7812, 1.0, 0.25, 1.0, 0.2812, 1.0, 0.2812, 1.0, 0.25, 1.0, 0.8125, 1.0, 0.7812, 1.0, 0.7812, 1.0, 0.8125, 1.0, 0.2812, 1.0, 0.3125, 1.0, 0.3125, 1.0, 0.2812, 1.0, 0.8438, 1.0, 0.8125, 1.0, 0.8125, 1.0, 0.8438, 1.0, 0.03125, 1.0, 0.0, 1.0, 0.0, 1.0, 0.03125, 1.0, 0.3125, 1.0, 0.3438, 1.0, 0.3438, 1.0, 0.3125, 1.0, 0.875, 1.0, 0.8438, 1.0, 0.8438, 1.0, 0.875, 1.0, 0.0625, 1.0, 0.03125, 1.0, 0.03125, 1.0, 0.0625, 1.0, 0.3438, 1.0, 0.375, 1.0, 0.375, 1.0, 0.3438, 1.0, 0.9062, 1.0, 0.875, 1.0, 0.875, 1.0, 0.9062, 1.0, 0.09375, 1.0, 0.0625, 1.0, 0.0625, 1.0, 0.09375, 1.0, 0.375, 1.0, 0.4062, 1.0, 0.4062, 1.0, 0.375, 1.0, 0.1875, 1.0, 0.2188, 1.0, 0.2188, 1.0, 0.1875, 1.0, 0.6875, 1.0, 0.7188, 1.0, 0.7188, 1.0, 0.6875, 1.0, 0.25, 1.0, 0.2812, 1.0, 0.2812, 1.0, 0.25, 1.0, 0.6562, 1.0, 0.6875, 1.0, 0.6875, 1.0, 0.6562, 1.0, 0.2188, 1.0, 0.25, 1.0, 0.25, 1.0, 0.2188, 1.0, 0.625, 1.0, 0.6562, 1.0, 0.6562, 1.0, 0.625, 1.0, 0.1875, 1.0, 0.2188, 1.0, 0.2188, 1.0, 0.1875, 1.0, 0.5938, 1.0, 0.625, 1.0, 0.625, 1.0, 0.5938, 1.0, 0.1562, 1.0, 0.1875, 1.0, 0.1875, 1.0, 0.1562, 1.0, 0.5625, 1.0, 0.5938, 1.0, 0.5938, 1.0, 0.5625, 1.0, 0.9688, 1.0, 1.0, 1.0, 1.0, 1.0, 0.9688, 1.0, 0.125, 1.0, 0.1562, 1.0, 0.1562, 1.0, 0.125, 1.0, 0.5312, 1.0, 0.5625, 1.0, 0.5625, 1.0, 0.5312, 1.0, 0.9375, 1.0, 0.9688, 1.0, 0.9688, 1.0, 0.9375, 1.0, 0.09375, 1.0, 0.125, 1.0, 0.125, 1.0, 0.09375, 1.0, 0.5, 1.0, 0.5312, 1.0, 0.5312, 1.0, 0.5, 1.0, 0.9062, 1.0, 0.9375, 1.0, 0.9375, 1.0, 0.9062, 1.0, 0.0625, 1.0, 0.09375, 1.0, 0.09375, 1.0, 0.0625, 1.0, 0.4688, 1.0, 0.5, 1.0, 0.5, 1.0, 0.4688, 1.0, 0.875, 1.0, 0.9062, 1.0, 0.9062, 1.0, 0.875, 1.0, 0.03125, 1.0, 0.0625, 1.0, 0.0625, 1.0, 0.03125, 1.0, 0.4375, 1.0, 0.4688, 1.0, 0.4688, 1.0, 0.4375, 1.0, 0.8438, 1.0, 0.875, 1.0, 0.875, 1.0, 0.8438, 1.0, 0.0, 1.0, 0.03125, 1.0, 0.03125, 1.0, 0.0, 1.0, 0.4062, 1.0, 0.4375, 1.0, 0.4375, 1.0, 0.4062, 1.0, 0.8125, 1.0, 0.8438, 1.0, 0.8438, 1.0, 0.8125, 1.0, 0.375, 1.0, 0.4062, 1.0, 0.4062, 1.0, 0.375, 1.0, 0.7812, 1.0, 0.8125, 1.0, 0.8125, 1.0, 0.7812, 1.0, 0.3438, 1.0, 0.375, 1.0, 0.375, 1.0, 0.3438, 1.0, 0.75, 1.0, 0.7812, 1.0, 0.7812, 1.0, 0.75, 1.0, 0.3125, 1.0, 0.3438, 1.0, 0.3438, 1.0, 0.3125, 1.0, 0.7188, 1.0, 0.75, 1.0, 0.75, 1.0, 0.7188, 1.0, 0.9375, 1.0, 0.9688, 1.0, 0.9688, 1.0, 0.9375, 1.0, 0.5938, 1.0, 0.625, 1.0, 0.625, 1.0, 0.5938, 1.0, 0.1562, 1.0, 0.1875, 1.0, 0.1875, 1.0, 0.1562, 1.0, 0.5625, 1.0, 0.5938, 1.0, 0.5938, 1.0, 0.5625, 1.0, 0.9688, 1.0, 1.0, 1.0, 1.0, 1.0, 0.9688, 1.0, 0.125, 1.0, 0.1562, 1.0, 0.1562, 1.0, 0.125, 1.0, 0.5312, 1.0, 0.5625, 1.0, 0.5625, 1.0, 0.5312, 1.0, 0.9375, 1.0, 0.9688, 1.0, 0.9688, 1.0, 0.9375, 1.0, 0.09375, 1.0, 0.125, 1.0, 0.125, 1.0, 0.09375, 1.0, 0.5, 1.0, 0.5312, 1.0, 0.5312, 1.0, 0.5, 1.0, 0.9062, 1.0, 0.9375, 1.0, 0.9375, 1.0, 0.9062, 1.0, 0.0625, 1.0, 0.09375, 1.0, 0.09375, 1.0, 0.0625, 1.0, 0.4688, 1.0, 0.5, 1.0, 0.5, 1.0, 0.4688, 1.0, 0.875, 1.0, 0.9062, 1.0, 0.9062, 1.0, 0.875, 1.0, 0.03125, 1.0, 0.0625, 1.0, 0.0625, 1.0, 0.03125, 1.0, 0.4375, 1.0, 0.4688, 1.0, 0.4688, 1.0, 0.4375, 1.0, 0.8438, 1.0, 0.875, 1.0, 0.875, 1.0, 0.8438, 1.0, 0.0, 1.0, 0.03125, 1.0, 0.03125, 1.0, 0.0, 1.0, 0.4062, 1.0, 0.4375, 1.0, 0.4375, 1.0, 0.4062, 1.0, 0.8125, 1.0, 0.8438, 1.0, 0.8438, 1.0, 0.8125, 1.0, 0.375, 1.0, 0.4062, 1.0, 0.4062, 1.0, 0.375, 1.0, 0.7812, 1.0, 0.8125, 1.0, 0.8125, 1.0, 0.7812, 1.0, 0.3438, 1.0, 0.375, 1.0, 0.375, 1.0, 0.3438, 1.0, 0.75, 1.0, 0.7812, 1.0, 0.7812, 1.0, 0.75, 1.0, 0.3125, 1.0, 0.3438, 1.0, 0.3438, 1.0, 0.3125, 1.0, 0.7188, 1.0, 0.75, 1.0, 0.75, 1.0, 0.7188, 1.0, 0.2812, 1.0, 0.3125, 1.0, 0.3125, 1.0, 0.2812, 1.0, 0.6875, 1.0, 0.7188, 1.0, 0.7188, 1.0, 0.6875, 1.0, 0.25, 1.0, 0.2812, 1.0, 0.2812, 1.0, 0.25, 1.0, 0.6562, 1.0, 0.6875, 1.0, 0.6875, 1.0, 0.6562, 1.0, 0.2188, 1.0, 0.25, 1.0, 0.25, 1.0, 0.2188, 1.0, 0.625, 1.0, 0.6562, 1.0, 0.6562, 1.0, 0.625, 1.0, 0.2968, 0.4854, 0.25, 0.49, 0.2032, 0.4854, 0.1582, 0.4717, 0.1167, 0.4496, 0.08029, 0.4197, 0.05045, 0.3833, 0.02827, 0.3418, 0.01461, 0.2968, 0.01, 0.25, 0.01461, 0.2032, 0.02827, 0.1582, 0.05045, 0.1167, 0.08029, 0.08029, 0.1167, 0.05045, 0.1582, 0.02827, 0.2032, 0.01461, 0.25, 0.01, 0.2968, 0.01461, 0.3418, 0.02827, 0.3833, 0.05045, 0.4197, 0.08029, 0.4496, 0.1167, 0.4717, 0.1582, 0.4854, 0.2032, 0.49, 0.25, 0.4854, 0.2968, 0.4717, 0.3418, 0.4496, 0.3833, 0.4197, 0.4197, 0.3833, 0.4496, 0.3418, 0.4717, 0.09375, 1.0, 0.125, 1.0, 0.125, 1.0, 0.09375, 1.0, 0.5, 1.0, 0.5312, 1.0, 0.5312, 1.0, 0.5, 1.0, 0.9062, 1.0, 0.9375, 1.0, 0.9375, 1.0, 0.9062, 1.0, 0.0625, 1.0, 0.09375, 1.0, 0.09375, 1.0, 0.0625, 1.0, 0.4688, 1.0, 0.5, 1.0, 0.5, 1.0, 0.4688, 1.0, 0.875, 1.0, 0.9062, 1.0, 0.9062, 1.0, 0.875, 1.0, 0.03125, 1.0, 0.0625, 1.0, 0.0625, 1.0, 0.03125, 1.0, 0.4375, 1.0, 0.4688, 1.0, 0.4688, 1.0, 0.4375, 1.0, 0.8438, 1.0, 0.875, 1.0, 0.875, 1.0, 0.8438, 1.0, 0.0, 1.0, 0.03125, 1.0, 0.03125, 1.0, 0.0, 1.0, 0.4062, 1.0, 0.4375, 1.0, 0.4375, 1.0, 0.4062, 1.0, 0.8125, 1.0, 0.8438, 1.0, 0.8438, 1.0, 0.8125, 1.0, 0.375, 1.0, 0.4062, 1.0, 0.4062, 1.0, 0.375, 1.0, 0.7812, 1.0, 0.8125, 1.0, 0.8125, 1.0, 0.7812, 1.0, 0.3438, 1.0, 0.375, 1.0, 0.375, 1.0, 0.3438, 1.0, 0.75, 1.0, 0.7812, 1.0, 0.7812, 1.0, 0.75, 1.0, 0.3125, 1.0, 0.3438, 1.0, 0.3438, 1.0, 0.3125, 1.0, 0.7188, 1.0, 0.75, 1.0, 0.75, 1.0, 0.7188, 1.0, 0.2812, 1.0, 0.3125, 1.0, 0.3125, 1.0, 0.2812, 1.0, 0.6875, 1.0, 0.7188, 1.0, 0.7188, 1.0, 0.6875, 1.0, 0.25, 1.0, 0.2812, 1.0, 0.2812, 1.0, 0.25, 1.0, 0.6562, 1.0, 0.6875, 1.0, 0.6875, 1.0, 0.6562, 1.0, 0.2188, 1.0, 0.25, 1.0, 0.25, 1.0, 0.2188, 1.0, 0.625, 1.0, 0.6562, 1.0, 0.6562, 1.0, 0.625, 1.0, 0.1875, 1.0, 0.2188, 1.0, 0.2188, 1.0, 0.1875, 1.0, 0.5938, 1.0, 0.625, 1.0, 0.625, 1.0, 0.5938, 1.0, 0.1562, 1.0, 0.1875, 1.0, 0.1875, 1.0, 0.1562, 1.0, 0.5625, 1.0, 0.5938, 1.0, 0.5938, 1.0, 0.5625, 1.0, 0.9688, 1.0, 1.0, 1.0, 1.0, 1.0, 0.9688, 1.0, 0.125, 1.0, 0.1562, 1.0, 0.1562, 1.0, 0.125, 1.0, 0.5312, 1.0, 0.5625, 1.0, 0.5625, 1.0, 0.5312, 1.0, 0.25, 1.0, 0.2812, 1.0, 0.2812, 1.0, 0.25, 1.0, 0.6562, 1.0, 0.6875, 1.0, 0.6875, 1.0, 0.6562, 1.0, 0.2188, 1.0, 0.25, 1.0, 0.25, 1.0, 0.2188, 1.0, 0.625, 1.0, 0.6562, 1.0, 0.6562, 1.0, 0.625, 1.0, 0.1875, 1.0, 0.2188, 1.0, 0.2188, 1.0, 0.1875, 1.0, 0.5938, 1.0, 0.625, 1.0, 0.625, 1.0, 0.5938, 1.0, 0.9688, 1.0, 1.0, 1.0, 1.0, 1.0, 0.9688, 1.0, 0.1562, 1.0, 0.1875, 1.0, 0.1875, 1.0, 0.1562, 1.0, 0.5625, 1.0, 0.5938, 1.0, 0.5938, 1.0, 0.5625, 1.0, 0.125, 1.0, 0.1562, 1.0, 0.1562, 1.0, 0.125, 1.0, 0.5312, 1.0, 0.5625, 1.0, 0.5625, 1.0, 0.5312, 1.0, 0.9375, 1.0, 0.9688, 1.0, 0.9688, 1.0, 0.9375, 1.0, 0.09375, 1.0, 0.125, 1.0, 0.125, 1.0, 0.09375, 1.0, 0.5, 1.0, 0.5312, 1.0, 0.5312, 1.0, 0.5, 1.0, 0.9062, 1.0, 0.9375, 1.0, 0.9375, 1.0, 0.9062, 1.0, 0.0625, 1.0, 0.09375, 1.0, 0.09375, 1.0, 0.0625, 1.0, 0.4688, 1.0, 0.5, 1.0, 0.5, 1.0, 0.4688, 1.0, 0.875, 1.0, 0.9062, 1.0, 0.9062, 1.0, 0.875, 1.0, 0.03125, 1.0, 0.0625, 1.0, 0.0625, 1.0, 0.03125, 1.0, 0.4375, 1.0, 0.4688, 1.0, 0.4688, 1.0, 0.4375, 1.0, 0.8438, 1.0, 0.875, 1.0, 0.875, 1.0, 0.8438, 1.0, 0.0, 1.0, 0.03125, 1.0, 0.03125, 1.0, 0.0, 1.0, 0.4062, 1.0, 0.4375, 1.0, 0.4375, 1.0, 0.4062, 1.0, 0.8125, 1.0, 0.8438, 1.0, 0.8438, 1.0, 0.8125, 1.0, 0.375, 1.0, 0.4062, 1.0, 0.4062, 1.0, 0.375, 1.0, 0.7812, 1.0, 0.8125, 1.0, 0.8125, 1.0, 0.7812, 1.0, 0.3438, 1.0, 0.375, 1.0, 0.375, 1.0, 0.3438, 1.0, 0.75, 1.0, 0.7812, 1.0, 0.7812, 1.0, 0.75, 1.0, 0.3125, 1.0, 0.3438, 1.0, 0.3438, 1.0, 0.3125, 1.0, 0.7188, 1.0, 0.75, 1.0, 0.75, 1.0, 0.7188, 1.0, 0.2812, 1.0, 0.3125, 1.0, 0.3125, 1.0, 0.2812, 1.0, 0.6875, 1.0, 0.7188, 1.0, 0.7188, 1.0, 0.6875, 1.0, 0.0, 1.0, 0.03125, 1.0, 0.03125, 1.0, 0.0, 1.0, 0.8125, 1.0, 0.8438, 1.0, 0.8438, 1.0, 0.8125, 1.0, 0.5312, 1.0, 0.5, 1.0, 0.5, 1.0, 0.5312, 1.0, 0.7812, 1.0, 0.8125, 1.0, 0.8125, 1.0, 0.7812, 1.0, 0.5, 1.0, 0.4688, 1.0, 0.4688, 1.0, 0.5, 1.0, 0.75, 1.0, 0.7812, 1.0, 0.7812, 1.0, 0.75, 1.0, 0.4688, 1.0, 0.4375, 1.0, 0.4375, 1.0, 0.4688, 1.0, 0.7188, 1.0, 0.75, 1.0, 0.75, 1.0, 0.7188, 1.0, 0.4375, 1.0, 0.4062, 1.0, 0.4062, 1.0, 0.4375, 1.0, 0.6875, 1.0, 0.7188, 1.0, 0.7188, 1.0, 0.6875, 1.0, 0.4062, 1.0, 0.375, 1.0, 0.375, 1.0, 0.4062, 1.0, 0.6562, 1.0, 0.6875, 1.0, 0.6875, 1.0, 0.6562, 1.0, 0.375, 1.0, 0.3438, 1.0, 0.3438, 1.0, 0.375, 1.0, 0.625, 1.0, 0.6562, 1.0, 0.6562, 1.0, 0.625, 1.0, 0.3438, 1.0, 0.3125, 1.0, 0.3125, 1.0, 0.3438, 1.0, 0.5938, 1.0, 0.625, 1.0, 0.625, 1.0, 0.5938, 1.0, 0.3125, 1.0, 0.2812, 1.0, 0.2812, 1.0, 0.3125, 1.0, 0.5625, 1.0, 0.5938, 1.0, 0.5938, 1.0, 0.5625, 1.0, 0.2812, 1.0, 0.25, 1.0, 0.25, 1.0, 0.2812, 1.0, 0.5312, 1.0, 0.5625, 1.0, 0.5625, 1.0, 0.5312, 1.0, 0.25, 1.0, 0.2188, 1.0, 0.2188, 1.0, 0.25, 1.0, 0.5, 1.0, 0.5312, 1.0, 0.5312, 1.0, 0.5, 1.0, 0.2188, 1.0, 0.1875, 1.0, 0.1875, 1.0, 0.2188, 1.0, 0.4688, 1.0, 0.5, 1.0, 0.5, 1.0, 0.4688, 1.0, 0.1875, 1.0, 0.1562, 1.0, 0.1562, 1.0, 0.1875, 1.0, 1.0, 1.0, 0.9688, 1.0, 0.9688, 1.0, 1.0, 1.0, 0.4375, 1.0, 0.4688, 1.0, 0.4688, 1.0, 0.4375, 1.0, 0.1562, 1.0, 0.125, 1.0, 0.125, 1.0, 0.1562, 1.0, 0.9688, 1.0, 0.9375, 1.0, 0.9375, 1.0, 0.9688, 1.0, 0.4062, 1.0, 0.4375, 1.0, 0.4375, 1.0, 0.4062, 1.0, 0.125, 1.0, 0.09375, 1.0, 0.09375, 1.0, 0.125, 1.0, 0.9375, 1.0, 0.9062, 1.0, 0.9062, 1.0, 0.9375, 1.0])
me_cylinder_005.materials.append(mat_gloss)
me_cylinder_005.materials.append(mat_enden)
me_cylinder_005.use_remesh_fix_poles = True
me_cylinder_005.use_remesh_preserve_attributes = False
me_cylinder_005.use_mirror_vertex_groups = False
me_cylinder_005.update()
me_cube_005 = bpy.data.meshes.new('Cube.005')
me_cube_005.from_pydata([(-1.0, -0.738, -1.015), (-1.0, -0.6518, 1.0), (-1.0, 0.738, -1.015), (-1.0, 0.6636, 1.0), (1.0, -0.738, -1.015), (1.0, -0.6518, 1.0), (1.0, 0.738, -1.015), (1.0, 0.6636, 1.0), (-1.0, -1.105, 7.794e-09), (-1.0, 1.105, 7.802e-09), (1.0, 1.105, 7.797e-09), (1.0, -1.105, 7.794e-09), (-0.8107, 0.738, -1.015), (-0.8107, 0.6636, 1.0), (-0.8107, -0.738, -1.015), (-0.8107, -0.6518, 1.0), (-0.8107, -1.105, 7.794e-09), (-0.8107, 1.105, 7.802e-09), (0.7829, 0.6636, 1.0), (0.7829, -0.738, -1.015), (0.7829, 1.105, 7.797e-09), (0.7829, 0.738, -1.015), (0.7829, -0.6518, 1.0), (0.7829, -1.105, 7.794e-09), (-1.0, -0.766, 0.8862), (-1.0, 0.7749, 0.8862), (1.0, 0.7691, 0.8862), (1.0, -0.766, 0.8862), (-0.8107, -0.766, 0.8862), (-0.8107, 0.7747, 0.8862), (0.7829, -0.766, 0.8862), (0.7829, 0.7691, 0.8862), (-1.0, 0.8111, -0.8954), (1.0, 0.8111, -0.8954), (1.0, -0.8111, -0.8954), (-1.0, -0.8111, -0.8954), (-0.8107, 0.8111, -0.8954), (-0.8107, -0.8111, -0.8954), (0.7829, -0.8111, -0.8954), (0.7829, 0.8111, -0.8954), (-1.0, 1.001, 0.4431), (1.0, 0.9981, 0.4431), (1.0, -0.9966, 0.4431), (-0.8107, -0.9966, 0.4431), (-0.8107, 1.001, 0.4431), (0.7829, -0.9966, 0.4431), (0.7829, 0.9981, 0.4431), (-1.0, -0.9966, 0.4431), (-1.0, -0.9017, 0.6647), (-1.0, 0.9084, 0.6647), (1.0, 0.9039, 0.6647), (1.0, -0.9017, 0.6647), (-0.8107, -0.9017, 0.6647), (-0.8107, 0.9083, 0.6647), (0.7829, -0.9017, 0.6647), (0.7829, 0.9039, 0.6647), (-1.0, -1.047, -0.4403), (-1.0, 1.047, -0.4403), (1.0, 1.047, -0.4403), (1.0, -1.047, -0.4403), (-0.8107, 1.047, -0.4403), (-0.8107, -1.047, -0.4403), (0.7829, -1.047, -0.4403), (0.7829, 1.047, -0.4403)], [], [(24, 1, 3, 25), (31, 18, 7, 26), (26, 7, 5, 27), (28, 15, 1, 24), (21, 6, 4, 19), (13, 3, 1, 15), (61, 16, 8, 56), (58, 10, 11, 59), (63, 20, 10, 58), (56, 8, 9, 57), (57, 9, 17, 60), (62, 23, 16, 61), (18, 13, 15, 22), (2, 12, 14, 0), (30, 22, 15, 28), (25, 3, 13, 29), (27, 5, 22, 30), (7, 18, 22, 5), (59, 11, 23, 62), (60, 17, 20, 63), (12, 21, 19, 14), (29, 13, 18, 31), (53, 29, 31, 55), (51, 27, 30, 54), (49, 25, 29, 53), (54, 30, 28, 52), (52, 28, 24, 48), (50, 26, 27, 51), (55, 31, 26, 50), (48, 24, 25, 49), (12, 36, 39, 21), (4, 34, 38, 19), (19, 38, 37, 14), (2, 32, 36, 12), (0, 35, 32, 2), (21, 39, 33, 6), (6, 33, 34, 4), (14, 37, 35, 0), (8, 47, 40, 9), (20, 46, 41, 10), (10, 41, 42, 11), (16, 43, 47, 8), (23, 45, 43, 16), (9, 40, 44, 17), (11, 42, 45, 23), (17, 44, 46, 20), (47, 48, 49, 40), (46, 55, 50, 41), (41, 50, 51, 42), (43, 52, 48, 47), (45, 54, 52, 43), (40, 49, 53, 44), (42, 51, 54, 45), (44, 53, 55, 46), (36, 60, 63, 39), (34, 59, 62, 38), (38, 62, 61, 37), (32, 57, 60, 36), (35, 56, 57, 32), (39, 63, 58, 33), (33, 58, 59, 34), (37, 61, 56, 35)])
me_cube_005.polygons.foreach_set('use_smooth', [True] * 62)
_uv = me_cube_005.uv_layers.new(name='UVMap')
_uv.uv.foreach_set('vector', [0.6108, 0.0, 0.625, 0.0, 0.625, 0.25, 0.6108, 0.25, 0.6108, 0.4729, 0.625, 0.4729, 0.625, 0.5, 0.6108, 0.5, 0.6108, 0.5, 0.625, 0.5, 0.625, 0.75, 0.6108, 0.75, 0.6108, 0.9763, 0.625, 0.9763, 0.625, 1.0, 0.6108, 1.0, 0.3479, 0.5, 0.375, 0.5, 0.375, 0.75, 0.3479, 0.75, 0.8513, 0.5, 0.875, 0.5, 0.875, 0.75, 0.8513, 0.75, 0.445, 0.9763, 0.5, 0.9763, 0.5, 1.0, 0.445, 1.0, 0.445, 0.5, 0.5, 0.5, 0.5, 0.75, 0.445, 0.75, 0.445, 0.4729, 0.5, 0.4729, 0.5, 0.5, 0.445, 0.5, 0.445, 0.0, 0.5, 0.0, 0.5, 0.25, 0.445, 0.25, 0.445, 0.25, 0.5, 0.25, 0.5, 0.2737, 0.445, 0.2737, 0.445, 0.7771, 0.5, 0.7771, 0.5, 0.9763, 0.445, 0.9763, 0.6521, 0.5, 0.8513, 0.5, 0.8513, 0.75, 0.6521, 0.75, 0.125, 0.5, 0.1487, 0.5, 0.1487, 0.75, 0.125, 0.75, 0.6108, 0.7771, 0.625, 0.7771, 0.625, 0.9763, 0.6108, 0.9763, 0.6108, 0.25, 0.625, 0.25, 0.625, 0.2737, 0.6108, 0.2737, 0.6108, 0.75, 0.625, 0.75, 0.625, 0.7771, 0.6108, 0.7771, 0.625, 0.5, 0.6521, 0.5, 0.6521, 0.75, 0.625, 0.75, 0.445, 0.75, 0.5, 0.75, 0.5, 0.7771, 0.445, 0.7771, 0.445, 0.2737, 0.5, 0.2737, 0.5, 0.4729, 0.445, 0.4729, 0.1487, 0.5, 0.3479, 0.5, 0.3479, 0.75, 0.1487, 0.75, 0.6108, 0.2737, 0.625, 0.2737, 0.625, 0.4729, 0.6108, 0.4729, 0.5831, 0.2737, 0.6108, 0.2737, 0.6108, 0.4729, 0.5831, 0.4729, 0.5831, 0.75, 0.6108, 0.75, 0.6108, 0.7771, 0.5831, 0.7771, 0.5831, 0.25, 0.6108, 0.25, 0.6108, 0.2737, 0.5831, 0.2737, 0.5831, 0.7771, 0.6108, 0.7771, 0.6108, 0.9763, 0.5831, 0.9763, 0.5831, 0.9763, 0.6108, 0.9763, 0.6108, 1.0, 0.5831, 1.0, 0.5831, 0.5, 0.6108, 0.5, 0.6108, 0.75, 0.5831, 0.75, 0.5831, 0.4729, 0.6108, 0.4729, 0.6108, 0.5, 0.5831, 0.5, 0.5831, 0.0, 0.6108, 0.0, 0.6108, 0.25, 0.5831, 0.25, 0.375, 0.2737, 0.3883, 0.2737, 0.3883, 0.4729, 0.375, 0.4729, 0.375, 0.75, 0.3883, 0.75, 0.3883, 0.7771, 0.375, 0.7771, 0.375, 0.7771, 0.3883, 0.7771, 0.3883, 0.9763, 0.375, 0.9763, 0.375, 0.25, 0.3883, 0.25, 0.3883, 0.2737, 0.375, 0.2737, 0.375, 0.0, 0.3883, 0.0, 0.3883, 0.25, 0.375, 0.25, 0.375, 0.4729, 0.3883, 0.4729, 0.3883, 0.5, 0.375, 0.5, 0.375, 0.5, 0.3883, 0.5, 0.3883, 0.75, 0.375, 0.75, 0.375, 0.9763, 0.3883, 0.9763, 0.3883, 1.0, 0.375, 1.0, 0.5, 0.0, 0.5554, 0.0, 0.5554, 0.25, 0.5, 0.25, 0.5, 0.4729, 0.5554, 0.4729, 0.5554, 0.5, 0.5, 0.5, 0.5, 0.5, 0.5554, 0.5, 0.5554, 0.75, 0.5, 0.75, 0.5, 0.9763, 0.5554, 0.9763, 0.5554, 1.0, 0.5, 1.0, 0.5, 0.7771, 0.5554, 0.7771, 0.5554, 0.9763, 0.5, 0.9763, 0.5, 0.25, 0.5554, 0.25, 0.5554, 0.2737, 0.5, 0.2737, 0.5, 0.75, 0.5554, 0.75, 0.5554, 0.7771, 0.5, 0.7771, 0.5, 0.2737, 0.5554, 0.2737, 0.5554, 0.4729, 0.5, 0.4729, 0.5554, 0.0, 0.5831, 0.0, 0.5831, 0.25, 0.5554, 0.25, 0.5554, 0.4729, 0.5831, 0.4729, 0.5831, 0.5, 0.5554, 0.5, 0.5554, 0.5, 0.5831, 0.5, 0.5831, 0.75, 0.5554, 0.75, 0.5554, 0.9763, 0.5831, 0.9763, 0.5831, 1.0, 0.5554, 1.0, 0.5554, 0.7771, 0.5831, 0.7771, 0.5831, 0.9763, 0.5554, 0.9763, 0.5554, 0.25, 0.5831, 0.25, 0.5831, 0.2737, 0.5554, 0.2737, 0.5554, 0.75, 0.5831, 0.75, 0.5831, 0.7771, 0.5554, 0.7771, 0.5554, 0.2737, 0.5831, 0.2737, 0.5831, 0.4729, 0.5554, 0.4729, 0.3883, 0.2737, 0.445, 0.2737, 0.445, 0.4729, 0.3883, 0.4729, 0.3883, 0.75, 0.445, 0.75, 0.445, 0.7771, 0.3883, 0.7771, 0.3883, 0.7771, 0.445, 0.7771, 0.445, 0.9763, 0.3883, 0.9763, 0.3883, 0.25, 0.445, 0.25, 0.445, 0.2737, 0.3883, 0.2737, 0.3883, 0.0, 0.445, 0.0, 0.445, 0.25, 0.3883, 0.25, 0.3883, 0.4729, 0.445, 0.4729, 0.445, 0.5, 0.3883, 0.5, 0.3883, 0.5, 0.445, 0.5, 0.445, 0.75, 0.3883, 0.75, 0.3883, 0.9763, 0.445, 0.9763, 0.445, 1.0, 0.3883, 1.0])
me_cube_005.materials.append(mat_schiene)
me_cube_005.use_remesh_fix_poles = True
me_cube_005.use_remesh_preserve_attributes = False
me_cube_005.use_mirror_vertex_groups = False
me_cube_005.update()
me_cube_006 = bpy.data.meshes.new('Cube.006')
me_cube_006.from_pydata([(1.739, -1.0, -1.0), (1.739, -1.0, 1.0), (1.739, 1.0, -1.0), (1.739, 1.0, 1.0), (1.739, -0.3655, -1.443), (1.739, 0.3655, -1.443), (1.739, 1.0, -0.4256), (1.739, -1.0, -0.4256), (-0.08352, 1.0, 1.0), (-0.08352, -1.0, -1.0), (-0.08352, 0.3655, -1.443), (-0.08352, 1.0, -0.4256), (-0.08352, 1.0, -1.0), (-0.08352, -1.0, 1.0), (-0.08352, -0.3655, -1.443), (-0.08352, -1.0, -0.4256), (1.739, 1.0, 0.9872), (1.739, -1.0, 0.9872), (-0.08352, -1.0, 0.9872), (-0.08352, 1.0, 0.9872), (0.04821, 1.0, 1.0), (1.614, 1.0, 1.0), (0.04821, -1.0, -1.0), (1.614, -1.0, -1.0), (0.04821, 0.3655, -1.443), (1.614, 0.3655, -1.443), (0.04821, 1.0, -0.4256), (1.614, 1.0, -0.4256), (1.614, 1.0, -1.0), (0.04821, 1.0, -1.0), (1.614, -1.0, 1.0), (0.04821, -1.0, 1.0), (1.614, -0.3655, -1.443), (0.04821, -0.3655, -1.443), (1.614, -1.0, -0.4256), (0.04821, -1.0, -0.4256), (1.614, 1.0, 0.9872), (0.04821, 1.0, 0.9872), (1.614, -1.0, 0.9872), (0.04821, -1.0, 0.9872), (1.739, 1.0, 0.966), (1.739, -1.0, 0.966), (-0.08352, -1.0, 0.966), (-0.08352, 1.0, 0.966), (1.614, -1.0, 0.966), (0.04821, -1.0, 0.966), (1.614, 1.0, 0.966), (0.04821, 1.0, 0.966)], [], [(28, 2, 5, 25), (28, 27, 6, 2), (39, 31, 13, 18), (15, 11, 12, 9), (22, 35, 15, 9), (33, 14, 10, 24), (22, 9, 14, 33), (20, 8, 13, 31), (47, 26, 11, 43), (43, 42, 18, 19), (19, 18, 13, 8), (9, 12, 10, 14), (20, 37, 19, 8), (45, 39, 18, 42), (41, 17, 38, 44), (44, 38, 39, 45), (3, 16, 36, 21), (21, 36, 37, 20), (40, 6, 27, 46), (46, 27, 26, 47), (3, 21, 30, 1), (21, 20, 31, 30), (0, 23, 32, 4), (23, 22, 33, 32), (4, 32, 25, 5), (32, 33, 24, 25), (0, 7, 34, 23), (23, 34, 35, 22), (17, 1, 30, 38), (38, 30, 31, 39), (12, 11, 26, 29), (29, 26, 27, 28), (12, 29, 24, 10), (29, 28, 25, 24), (36, 46, 47, 37), (16, 40, 46, 36), (34, 44, 45, 35), (7, 41, 44, 34), (35, 45, 42, 15), (11, 15, 42, 43), (37, 47, 43, 19)])
me_cube_006.polygons.foreach_set('use_smooth', [True] * 41)
_uv = me_cube_006.uv_layers.new(name='UVMap')
_uv.uv.foreach_set('vector', [0.375, 0.4549, 0.375, 0.5, 0.375, 0.5, 0.375, 0.4549, 0.375, 0.4549, 0.4468, 0.4549, 0.4468, 0.5, 0.375, 0.5, 0.7129, 0.7508, 0.7153, 0.75, 0.7604, 0.75, 0.7576, 0.7512, 0.4468, 0.8854, 0.4468, 0.3646, 0.375, 0.3646, 0.375, 0.8854, 0.375, 0.8403, 0.4468, 0.8403, 0.4468, 0.8854, 0.375, 0.8854, 0.375, 0.8403, 0.375, 0.8854, 0.375, 0.8854, 0.375, 0.8403, 0.375, 0.8403, 0.375, 0.8854, 0.375, 0.8854, 0.375, 0.8403, 0.7153, 0.5, 0.7604, 0.5, 0.7604, 0.75, 0.7153, 0.75, 0.7089, 0.4978, 0.4468, 0.4097, 0.4468, 0.3646, 0.753, 0.4968, 0.753, 0.4968, 0.753, 0.7532, 0.7576, 0.7512, 0.7576, 0.4988, 0.7576, 0.4988, 0.7576, 0.7512, 0.7604, 0.75, 0.7604, 0.5, 0.375, 0.8854, 0.375, 0.3646, 0.375, 0.8854, 0.375, 0.8854, 0.7153, 0.5, 0.7129, 0.4992, 0.7576, 0.4988, 0.7604, 0.5, 0.7089, 0.7522, 0.7129, 0.7508, 0.7576, 0.7512, 0.753, 0.7532, 0.6207, 0.75, 0.6234, 0.75, 0.6681, 0.7504, 0.6648, 0.7511, 0.6648, 0.7511, 0.6681, 0.7504, 0.7129, 0.7508, 0.7089, 0.7522, 0.625, 0.5, 0.6234, 0.5, 0.6681, 0.4996, 0.6701, 0.5, 0.6701, 0.5, 0.6681, 0.4996, 0.7129, 0.4992, 0.7153, 0.5, 0.6207, 0.5, 0.4468, 0.5, 0.4468, 0.4549, 0.6648, 0.4989, 0.6648, 0.4989, 0.4468, 0.4549, 0.4468, 0.4097, 0.7089, 0.4978, 0.625, 0.5, 0.6701, 0.5, 0.6701, 0.75, 0.625, 0.75, 0.6701, 0.5, 0.7153, 0.5, 0.7153, 0.75, 0.6701, 0.75, 0.375, 0.75, 0.375, 0.7951, 0.375, 0.7951, 0.375, 0.75, 0.375, 0.7951, 0.375, 0.8403, 0.375, 0.8403, 0.375, 0.7951, 0.375, 0.75, 0.375, 0.7951, 0.375, 0.7951, 0.375, 0.75, 0.375, 0.7951, 0.375, 0.8403, 0.375, 0.8403, 0.375, 0.7951, 0.375, 0.75, 0.4468, 0.75, 0.4468, 0.7951, 0.375, 0.7951, 0.375, 0.7951, 0.4468, 0.7951, 0.4468, 0.8403, 0.375, 0.8403, 0.6234, 0.75, 0.625, 0.75, 0.6701, 0.75, 0.6681, 0.7504, 0.6681, 0.7504, 0.6701, 0.75, 0.7153, 0.75, 0.7129, 0.7508, 0.375, 0.3646, 0.4468, 0.3646, 0.4468, 0.4097, 0.375, 0.4097, 0.375, 0.4097, 0.4468, 0.4097, 0.4468, 0.4549, 0.375, 0.4549, 0.375, 0.3646, 0.375, 0.4097, 0.375, 0.4097, 0.375, 0.3646, 0.375, 0.4097, 0.375, 0.4549, 0.375, 0.4549, 0.375, 0.4097, 0.6681, 0.4996, 0.6648, 0.4989, 0.7089, 0.4978, 0.7129, 0.4992, 0.6234, 0.5, 0.6207, 0.5, 0.6648, 0.4989, 0.6681, 0.4996, 0.4468, 0.7951, 0.6648, 0.7511, 0.7089, 0.7522, 0.4468, 0.8403, 0.4468, 0.75, 0.6207, 0.75, 0.6648, 0.7511, 0.4468, 0.7951, 0.4468, 0.8403, 0.7089, 0.7522, 0.753, 0.7532, 0.4468, 0.8854, 0.4468, 0.3646, 0.4468, 0.8854, 0.753, 0.7532, 0.753, 0.4968, 0.7129, 0.4992, 0.7089, 0.4978, 0.753, 0.4968, 0.7576, 0.4988])
me_cube_006.materials.append(mat_schiene)
me_cube_006.use_remesh_fix_poles = True
me_cube_006.use_remesh_preserve_attributes = False
me_cube_006.use_mirror_vertex_groups = False
me_cube_006.update()
me_cube_008 = bpy.data.meshes.new('Cube.008')
me_cube_008.from_pydata([(1.739, -1.0, -1.0), (1.739, -1.0, 1.0), (1.739, 1.0, -1.0), (1.739, 1.0, 1.0), (1.739, -0.3655, -1.443), (1.739, 0.3655, -1.443), (1.739, 1.0, -0.4256), (1.739, -1.0, -0.4256), (-0.08352, 1.0, 1.0), (-0.08352, -1.0, -1.0), (-0.08352, 0.3655, -1.443), (-0.08352, 1.0, -0.4256), (-0.08352, 1.0, -1.0), (-0.08352, -1.0, 1.0), (-0.08352, -0.3655, -1.443), (-0.08352, -1.0, -0.4256), (1.739, 1.0, 0.9872), (1.739, -1.0, 0.9872), (-0.08352, -1.0, 0.9872), (-0.08352, 1.0, 0.9872), (0.04821, 1.0, 1.0), (1.614, 1.0, 1.0), (0.04821, -1.0, -1.0), (1.614, -1.0, -1.0), (0.04821, 0.3655, -1.443), (1.614, 0.3655, -1.443), (0.04821, 1.0, -0.4256), (1.614, 1.0, -0.4256), (1.614, 1.0, -1.0), (0.04821, 1.0, -1.0), (1.614, -1.0, 1.0), (0.04821, -1.0, 1.0), (1.614, -0.3655, -1.443), (0.04821, -0.3655, -1.443), (1.614, -1.0, -0.4256), (0.04821, -1.0, -0.4256), (1.614, 1.0, 0.9872), (0.04821, 1.0, 0.9872), (1.614, -1.0, 0.9872), (0.04821, -1.0, 0.9872), (1.739, 1.0, 0.966), (1.739, -1.0, 0.966), (-0.08352, -1.0, 0.966), (-0.08352, 1.0, 0.966), (1.614, -1.0, 0.966), (0.04821, -1.0, 0.966), (1.614, 1.0, 0.966), (0.04821, 1.0, 0.966)], [], [(28, 2, 5, 25), (28, 27, 6, 2), (39, 31, 13, 18), (15, 11, 12, 9), (22, 35, 15, 9), (33, 14, 10, 24), (22, 9, 14, 33), (20, 8, 13, 31), (47, 26, 11, 43), (43, 42, 18, 19), (19, 18, 13, 8), (9, 12, 10, 14), (20, 37, 19, 8), (45, 39, 18, 42), (41, 17, 38, 44), (44, 38, 39, 45), (3, 16, 36, 21), (21, 36, 37, 20), (40, 6, 27, 46), (46, 27, 26, 47), (3, 21, 30, 1), (21, 20, 31, 30), (0, 23, 32, 4), (23, 22, 33, 32), (4, 32, 25, 5), (32, 33, 24, 25), (0, 7, 34, 23), (23, 34, 35, 22), (17, 1, 30, 38), (38, 30, 31, 39), (12, 11, 26, 29), (29, 26, 27, 28), (12, 29, 24, 10), (29, 28, 25, 24), (36, 46, 47, 37), (16, 40, 46, 36), (34, 44, 45, 35), (7, 41, 44, 34), (35, 45, 42, 15), (11, 15, 42, 43), (37, 47, 43, 19)])
me_cube_008.polygons.foreach_set('use_smooth', [True] * 41)
_uv = me_cube_008.uv_layers.new(name='UVMap')
_uv.uv.foreach_set('vector', [0.375, 0.4549, 0.375, 0.5, 0.375, 0.5, 0.375, 0.4549, 0.375, 0.4549, 0.4468, 0.4549, 0.4468, 0.5, 0.375, 0.5, 0.7129, 0.7508, 0.7153, 0.75, 0.7604, 0.75, 0.7576, 0.7512, 0.4468, 0.8854, 0.4468, 0.3646, 0.375, 0.3646, 0.375, 0.8854, 0.375, 0.8403, 0.4468, 0.8403, 0.4468, 0.8854, 0.375, 0.8854, 0.375, 0.8403, 0.375, 0.8854, 0.375, 0.8854, 0.375, 0.8403, 0.375, 0.8403, 0.375, 0.8854, 0.375, 0.8854, 0.375, 0.8403, 0.7153, 0.5, 0.7604, 0.5, 0.7604, 0.75, 0.7153, 0.75, 0.7089, 0.4978, 0.4468, 0.4097, 0.4468, 0.3646, 0.753, 0.4968, 0.753, 0.4968, 0.753, 0.7532, 0.7576, 0.7512, 0.7576, 0.4988, 0.7576, 0.4988, 0.7576, 0.7512, 0.7604, 0.75, 0.7604, 0.5, 0.375, 0.8854, 0.375, 0.3646, 0.375, 0.8854, 0.375, 0.8854, 0.7153, 0.5, 0.7129, 0.4992, 0.7576, 0.4988, 0.7604, 0.5, 0.7089, 0.7522, 0.7129, 0.7508, 0.7576, 0.7512, 0.753, 0.7532, 0.6207, 0.75, 0.6234, 0.75, 0.6681, 0.7504, 0.6648, 0.7511, 0.6648, 0.7511, 0.6681, 0.7504, 0.7129, 0.7508, 0.7089, 0.7522, 0.625, 0.5, 0.6234, 0.5, 0.6681, 0.4996, 0.6701, 0.5, 0.6701, 0.5, 0.6681, 0.4996, 0.7129, 0.4992, 0.7153, 0.5, 0.6207, 0.5, 0.4468, 0.5, 0.4468, 0.4549, 0.6648, 0.4989, 0.6648, 0.4989, 0.4468, 0.4549, 0.4468, 0.4097, 0.7089, 0.4978, 0.625, 0.5, 0.6701, 0.5, 0.6701, 0.75, 0.625, 0.75, 0.6701, 0.5, 0.7153, 0.5, 0.7153, 0.75, 0.6701, 0.75, 0.375, 0.75, 0.375, 0.7951, 0.375, 0.7951, 0.375, 0.75, 0.375, 0.7951, 0.375, 0.8403, 0.375, 0.8403, 0.375, 0.7951, 0.375, 0.75, 0.375, 0.7951, 0.375, 0.7951, 0.375, 0.75, 0.375, 0.7951, 0.375, 0.8403, 0.375, 0.8403, 0.375, 0.7951, 0.375, 0.75, 0.4468, 0.75, 0.4468, 0.7951, 0.375, 0.7951, 0.375, 0.7951, 0.4468, 0.7951, 0.4468, 0.8403, 0.375, 0.8403, 0.6234, 0.75, 0.625, 0.75, 0.6701, 0.75, 0.6681, 0.7504, 0.6681, 0.7504, 0.6701, 0.75, 0.7153, 0.75, 0.7129, 0.7508, 0.375, 0.3646, 0.4468, 0.3646, 0.4468, 0.4097, 0.375, 0.4097, 0.375, 0.4097, 0.4468, 0.4097, 0.4468, 0.4549, 0.375, 0.4549, 0.375, 0.3646, 0.375, 0.4097, 0.375, 0.4097, 0.375, 0.3646, 0.375, 0.4097, 0.375, 0.4549, 0.375, 0.4549, 0.375, 0.4097, 0.6681, 0.4996, 0.6648, 0.4989, 0.7089, 0.4978, 0.7129, 0.4992, 0.6234, 0.5, 0.6207, 0.5, 0.6648, 0.4989, 0.6681, 0.4996, 0.4468, 0.7951, 0.6648, 0.7511, 0.7089, 0.7522, 0.4468, 0.8403, 0.4468, 0.75, 0.6207, 0.75, 0.6648, 0.7511, 0.4468, 0.7951, 0.4468, 0.8403, 0.7089, 0.7522, 0.753, 0.7532, 0.4468, 0.8854, 0.4468, 0.3646, 0.4468, 0.8854, 0.753, 0.7532, 0.753, 0.4968, 0.7129, 0.4992, 0.7089, 0.4978, 0.753, 0.4968, 0.7576, 0.4988])
me_cube_008.materials.append(mat_schiene)
me_cube_008.use_remesh_fix_poles = True
me_cube_008.use_remesh_preserve_attributes = False
me_cube_008.use_mirror_vertex_groups = False
me_cube_008.update()
me_cube_009 = bpy.data.meshes.new('Cube.009')
me_cube_009.from_pydata([(-0.3027, 1.0, 0.08854), (0.3027, 1.0, 0.08854), (0.3027, -1.0, 0.08854), (-0.3027, -1.0, 0.08854), (0.3027, -1.0, -0.1453), (-0.3027, -1.0, -0.1453), (-0.3027, 1.0, -0.1453), (0.3027, 1.0, -0.1453), (0.3027, 0.8324, -0.3792), (-0.3027, 0.8324, -0.3792), (-0.3027, -0.8324, -0.3792), (0.3027, -0.8324, -0.3792), (0.3027, -0.9459, -0.1453), (-0.3027, -0.9459, -0.1453), (-0.3027, 0.9459, -0.1453), (0.3027, 0.9459, -0.1453), (0.3027, 0.9726, 0.08854), (0.3027, -0.9726, 0.08854), (-0.3027, 0.9726, 0.08854), (-0.3027, -0.9726, 0.08854), (0.3027, -1.0, 0.05798), (-0.3027, -1.0, 0.05798), (-0.3027, 1.0, 0.05798), (0.3027, 1.0, 0.05798), (-0.3027, -0.846, -0.3645), (-0.3027, 0.9459, -0.1681), (0.3027, 0.9459, -0.1681), (0.3027, -0.9459, -0.1681), (-0.3027, -0.9459, -0.1681), (0.3027, -0.846, -0.3645), (0.3027, 0.846, -0.3645), (0.3027, -1.0, -0.1223), (-0.3027, -1.0, -0.1223), (-0.3027, 1.0, -0.1223), (0.3027, 1.0, -0.1223), (-0.3027, 0.846, -0.3645), (-0.3027, 0.9298, -0.2736), (0.3027, 0.9298, -0.2736), (0.3027, -0.9298, -0.2736), (-0.3027, -0.9298, -0.2736)], [], [(4, 5, 13, 12), (25, 14, 15, 26), (27, 12, 13, 28), (6, 7, 15, 14), (17, 19, 3, 2), (20, 2, 3, 21), (22, 0, 1, 23), (1, 0, 18, 16), (16, 18, 19, 17), (33, 22, 23, 34), (31, 20, 21, 32), (38, 27, 28, 39), (36, 25, 26, 37), (4, 31, 32, 5), (6, 33, 34, 7), (9, 35, 30, 8), (11, 29, 24, 10), (35, 36, 37, 30), (29, 38, 39, 24)])
me_cube_009.polygons.foreach_set('use_smooth', [True] * 19)
_uv = me_cube_009.uv_layers.new(name='UVMap')
_uv.uv.foreach_set('vector', [0.5, 0.8333, 0.5, 0.9167, 0.5, 0.9167, 0.5, 0.8333, 0.4878, 0.3333, 0.5, 0.3333, 0.5, 0.4167, 0.4878, 0.4167, 0.4878, 0.8333, 0.5, 0.8333, 0.5, 0.9167, 0.4878, 0.9167, 0.5, 0.3333, 0.5, 0.4167, 0.5, 0.4167, 0.5, 0.3333, 0.7083, 0.6667, 0.7917, 0.6667, 0.7917, 0.75, 0.7083, 0.75, 0.6087, 0.8333, 0.625, 0.8333, 0.625, 0.9167, 0.6087, 0.9167, 0.6087, 0.3333, 0.625, 0.3333, 0.625, 0.4167, 0.6087, 0.4167, 0.7083, 0.5, 0.7917, 0.5, 0.7917, 0.5833, 0.7083, 0.5833, 0.7083, 0.5833, 0.7917, 0.5833, 0.7917, 0.6667, 0.7083, 0.6667, 0.5123, 0.3333, 0.6087, 0.3333, 0.6087, 0.4167, 0.5123, 0.4167, 0.5123, 0.8333, 0.6087, 0.8333, 0.6087, 0.9167, 0.5123, 0.9167, 0.4314, 0.8333, 0.4878, 0.8333, 0.4878, 0.9167, 0.4314, 0.9167, 0.4314, 0.3333, 0.4878, 0.3333, 0.4878, 0.4167, 0.4314, 0.4167, 0.5, 0.8333, 0.5123, 0.8333, 0.5123, 0.9167, 0.5, 0.9167, 0.5, 0.3333, 0.5123, 0.3333, 0.5123, 0.4167, 0.5, 0.4167, 0.375, 0.3333, 0.3829, 0.3333, 0.3829, 0.4167, 0.375, 0.4167, 0.375, 0.8333, 0.3829, 0.8333, 0.3829, 0.9167, 0.375, 0.9167, 0.3829, 0.3333, 0.4314, 0.3333, 0.4314, 0.4167, 0.3829, 0.4167, 0.3829, 0.8333, 0.4314, 0.8333, 0.4314, 0.9167, 0.3829, 0.9167])
me_cube_009.materials.append(mat_schiene)
me_cube_009.use_remesh_fix_poles = True
me_cube_009.use_remesh_preserve_attributes = False
me_cube_009.use_mirror_vertex_groups = False
me_cube_009.update()

# ---- objects
ob_cube_002 = bpy.data.objects.new('Cube.002', me_cube_001)
ob_stoff_001 = bpy.data.objects.new('Stoff.001', me_plane_003)
ob_cube_003 = bpy.data.objects.new('Cube.003', me_cube_002)
ob_stoffende_001 = bpy.data.objects.new('Stoffende.001', me_cylinder_001)
ob_rolle_001 = bpy.data.objects.new('Rolle.001', me_cylinder_005)
ob_cube_001 = bpy.data.objects.new('Cube.001', me_cube_005)
ob_cube_007 = bpy.data.objects.new('Cube.007', me_cube_006)
ob_cube_004 = bpy.data.objects.new('Cube.004', me_cube_008)
ob_tr_gerprofil_001 = bpy.data.objects.new('Trägerprofil.001', me_cube_009)

# ---- transforms, parenting, visibility, modifiers, constraints
ob_cube_002.location = (0.4926, 0.02891, -0.6232)
ob_cube_002.scale = (0.02513, 0.02513, 0.02513)
ob_cube_002.lineart.crease_threshold = 0.0
_m = ob_cube_002.modifiers.new('Subdivision', 'SUBSURF')
_m.uv_smooth = 'PRESERVE_CORNERS'
_m.render_levels = 1
ob_stoff_001.location = (0.0, 0.0281, -0.03363)
ob_stoff_001.rotation_euler = (1.571, -7.91e-09, -3.142)
ob_stoff_001.scale = (0.05952, 0.05755, 0.05809)
ob_stoff_001.lineart.crease_threshold = 0.0
ob_cube_003.location = (0.5974, 0.02891, -0.6232)
ob_cube_003.scale = (0.002074, 0.009822, 0.02601)
ob_cube_003.lineart.crease_threshold = 0.0
_m = ob_cube_003.modifiers.new('Subdivision', 'SUBSURF')
_m.uv_smooth = 'PRESERVE_CORNERS'
_m.render_levels = 1
ob_stoffende_001.location = (0.0, 0.0, 0.5438)
ob_stoffende_001.rotation_euler = (-0.0, 1.571, 0.0)
ob_stoffende_001.lineart.crease_threshold = 0.0
_vg = ob_stoffende_001.vertex_groups.new(name='Group')
_m = ob_stoffende_001.modifiers.new('Solidify', 'SOLIDIFY')
_m.thickness = 0.02
_m = ob_stoffende_001.modifiers.new('EdgeSplit', 'EDGE_SPLIT')
ob_rolle_001.location = (0.0, 0.0, 0.5438)
ob_rolle_001.rotation_euler = (-0.0, 1.571, 0.0)
ob_rolle_001.scale = (0.03885, 0.03885, 0.03885)
ob_rolle_001.lineart.crease_threshold = 0.0
_m = ob_rolle_001.modifiers.new('EdgeSplit', 'EDGE_SPLIT')
_m = ob_rolle_001.modifiers.new('Mirror', 'MIRROR')
_m.use_axis = (False, False, True)
ob_cube_001.location = (-0.5971, 0.02891, -0.6232)
ob_cube_001.scale = (0.002074, 0.009822, 0.02601)
ob_cube_001.lineart.crease_threshold = 0.0
_m = ob_cube_001.modifiers.new('Subdivision', 'SUBSURF')
_m.uv_smooth = 'PRESERVE_CORNERS'
_m.render_levels = 1
ob_cube_007.location = (-0.6254, 4.441e-16, 0.5852)
ob_cube_007.scale = (0.01044, 0.06008, 0.06007)
ob_cube_007.lineart.crease_threshold = 0.0
_m = ob_cube_007.modifiers.new('Subdivision', 'SUBSURF')
_m.uv_smooth = 'PRESERVE_CORNERS'
_m.render_levels = 1
_m = ob_cube_007.modifiers.new('Solidify', 'SOLIDIFY')
_m.thickness = -0.05
ob_cube_004.location = (0.626, 4.441e-16, 0.5852)
ob_cube_004.rotation_euler = (0.0, 0.0, -3.142)
ob_cube_004.scale = (0.01044, 0.06007, 0.06008)
ob_cube_004.lineart.crease_threshold = 0.0
_m = ob_cube_004.modifiers.new('Subdivision', 'SUBSURF')
_m.uv_smooth = 'PRESERVE_CORNERS'
_m.render_levels = 1
_m = ob_cube_004.modifiers.new('Solidify', 'SOLIDIFY')
_m.thickness = -0.05
ob_tr_gerprofil_001.location = (0.0, 0.0, 0.6361)
ob_tr_gerprofil_001.scale = (0.06168, 0.06285, 0.06285)
ob_tr_gerprofil_001.lineart.crease_threshold = 0.0
_m = ob_tr_gerprofil_001.modifiers.new('Subdivision', 'SUBSURF')
_m.uv_smooth = 'PRESERVE_CORNERS'
_m.render_levels = 1
_m = ob_tr_gerprofil_001.modifiers.new('Solidify', 'SOLIDIFY')
_m.thickness = 0.074
_m = ob_tr_gerprofil_001.modifiers.new('EdgeSplit', 'EDGE_SPLIT')
_m.split_angle = 1.396

# ---- collection membership
scene.collection.objects.link(ob_cube_002)
scene.collection.objects.link(ob_stoff_001)
scene.collection.objects.link(ob_cube_003)
scene.collection.objects.link(ob_stoffende_001)
scene.collection.objects.link(ob_rolle_001)
scene.collection.objects.link(ob_cube_001)
scene.collection.objects.link(ob_cube_007)
scene.collection.objects.link(ob_cube_004)
scene.collection.objects.link(ob_tr_gerprofil_001)

# ---- scene / render settings (as saved in the file)
scene.frame_start = 1; scene.frame_end = 250; scene.frame_set(1)
scene.render.engine = 'CYCLES'
scene.render.image_settings.exr_codec = 'NONE'
scene.render.resolution_x = 1000
scene.render.resolution_y = 1000
scene.render.film_transparent = True
scene.render.use_motion_blur = True
scene.render.simplify_subdivision_render = 0
scene.render.simplify_child_particles_render = 0.0
scene.cycles.use_denoising = False
scene.cycles.samples = 1000
scene.cycles.sampling_pattern = 'TABULATED_SOBOL'
scene.cycles.use_adaptive_sampling = False
scene.cycles.use_light_tree = False
scene.view_settings.view_transform = 'Standard'
bpy.context.view_layer.update()

# ---- added for rendering (the .blend has no active camera): camera
cam_auto = bpy.data.cameras.new('AutoCamera')
cam_auto.lens = 50.0
cam_auto.sensor_width = 36.0
cam_auto.clip_end = 1000.0
ob_auto_camera = bpy.data.objects.new('AutoCamera', cam_auto)
scene.collection.objects.link(ob_auto_camera)
ob_auto_camera.location = (1.67416, -2.00859, 1.33839)
ob_auto_camera.rotation_euler = (1.09748, -7.21219e-08, 0.694738)
scene.camera = ob_auto_camera
bpy.context.view_layer.update()
